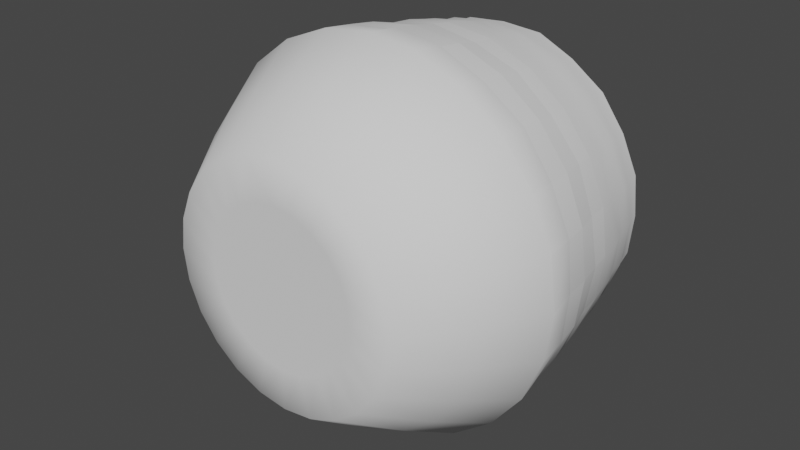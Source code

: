 # Source: bell_j_1.blend  (saved by Blender 3.6.13; exported with 4.5.12 LTS)
import bpy
from mathutils import Matrix  # noqa: F401  (used for matrix-valued properties, if any)

bpy.ops.wm.read_factory_settings(use_empty=True)
scene = bpy.context.scene
scene.name = 'Scene'

# ---- collections
col_collection = bpy.data.collections.new('Collection'); scene.collection.children.link(col_collection)

# ---- world
world_world = bpy.data.worlds.new('World'); scene.world = world_world
world_world.use_nodes = True; world_world.node_tree.nodes.clear()
_N = world_world.node_tree.nodes; _L = world_world.node_tree.links
n0 = _N.new('ShaderNodeOutputWorld'); n0.name = 'World Output'; n0.location = (300, 300)
n1 = _N.new('ShaderNodeBackground'); n1.name = 'Background'; n1.location = (10, 300)
n1.inputs[0].default_value = (0.05088, 0.05088, 0.05088, 1.0)
_L.new(n1.outputs[0], n0.inputs[0])
n0.is_active_output = True
world_world.color = (0.05088, 0.05088, 0.05088)
world_world.use_sun_shadow = False
world_world.sun_shadow_jitter_overblur = 0.0

# ---- meshes
me_bell_j_1 = bpy.data.meshes.new('bell_j_1')
me_bell_j_1.from_pydata([(0.0, -4.675e-06, -39.22), (-8.993, 33.56, -39.23), (5.662e-06, 34.75, -39.23), (-16.07, 59.99, -39.23), (-1.583e-06, 62.11, -39.23), (-24.37, 90.95, -39.24), (-1.815e-05, 94.16, -39.24), (-33.24, 124.1, -90.16), (-1.251e-05, 128.4, -90.16), (-1.649e-05, 153.1, -132.8), (-39.63, 147.9, -132.8), (-64.22, 111.2, -90.16), (-76.57, 132.6, -132.8), (-47.08, 81.54, -39.24), (-90.81, 90.81, -90.16), (-108.3, 108.3, -132.8), (-31.05, 53.79, -39.23), (-66.58, 66.58, -39.24), (-111.2, 64.22, -90.16), (-132.6, 76.57, -132.8), (-17.37, 30.09, -39.23), (0.0, -4.675e-06, -39.22), (-43.92, 43.92, -39.23), (-81.55, 47.08, -39.24), (-124.1, 33.24, -90.16), (-147.9, 39.63, -132.8), (-24.57, 24.57, -39.23), (0.0, -4.675e-06, -39.22), (-53.79, 31.05, -39.23), (-90.95, 24.37, -39.24), (-128.4, -3.246e-05, -90.16), (-153.1, -2.987e-05, -132.8), (-30.09, 17.37, -39.23), (0.0, -4.675e-06, -39.22), (-59.99, 16.07, -39.23), (-94.16, -2.601e-05, -39.24), (-124.1, -33.24, -90.16), (-147.9, -39.63, -132.8), (-33.56, 8.993, -39.23), (0.0, -4.675e-06, -39.22), (-62.11, -2.215e-05, -39.23), (-90.95, -24.37, -39.24), (-111.2, -64.22, -90.16), (-132.6, -76.57, -132.8), (-34.75, -1.372e-05, -39.23), (0.0, -4.675e-06, -39.22), (-59.99, -16.07, -39.23), (-81.55, -47.08, -39.24), (-90.81, -90.81, -90.16), (-108.3, -108.3, -132.8), (-33.56, -8.993, -39.23), (0.0, -4.675e-06, -39.22), (-53.79, -31.05, -39.23), (-66.58, -66.58, -39.24), (-64.22, -111.2, -90.16), (-76.57, -132.6, -132.8), (-30.09, -17.37, -39.23), (0.0, -4.675e-06, -39.22), (-43.92, -43.92, -39.23), (-47.08, -81.55, -39.24), (-33.24, -124.1, -90.16), (-39.63, -147.9, -132.8), (-24.57, -24.57, -39.23), (0.0, -4.675e-06, -39.22), (-31.05, -53.79, -39.23), (-24.37, -90.95, -39.24), (-6.661e-05, -128.4, -90.16), (-8.098e-05, -153.1, -132.8), (-17.37, -30.09, -39.23), (0.0, -4.675e-06, -39.22), (-16.07, -59.99, -39.23), (-5.781e-05, -94.16, -39.24), (33.24, -124.1, -90.16), (39.63, -147.9, -132.8), (-8.993, -33.56, -39.23), (0.0, -4.675e-06, -39.22), (-2.774e-05, -62.11, -39.23), (24.37, -90.95, -39.24), (64.22, -111.2, -90.16), (76.57, -132.6, -132.8), (-8.973e-06, -34.75, -39.23), (0.0, -4.675e-06, -39.22), (16.07, -59.99, -39.23), (47.08, -81.55, -39.24), (90.81, -90.81, -90.16), (108.3, -108.3, -132.8), (8.993, -33.56, -39.23), (0.0, -4.675e-06, -39.22), (31.05, -53.79, -39.23), (66.58, -66.58, -39.24), (111.2, -64.22, -90.16), (132.6, -76.57, -132.8), (17.37, -30.09, -39.23), (0.0, -4.675e-06, -39.22), (43.92, -43.92, -39.23), (81.54, -47.08, -39.24), (124.1, -33.24, -90.16), (147.9, -39.63, -132.8), (24.57, -24.57, -39.23), (0.0, -4.675e-06, -39.22), (53.79, -31.05, -39.23), (90.95, -24.37, -39.24), (128.4, -0.0001519, -90.16), (153.1, -0.0001723, -132.8), (30.09, -17.37, -39.23), (0.0, -4.675e-06, -39.22), (59.99, -16.07, -39.23), (94.16, -0.0001136, -39.24), (124.1, 33.24, -90.16), (147.9, 39.63, -132.8), (33.56, -8.993, -39.23), (0.0, -4.675e-06, -39.22), (62.11, -7.99e-05, -39.23), (90.95, 24.37, -39.24), (111.2, 64.22, -90.16), (132.6, 76.57, -132.8), (34.75, -4.603e-05, -39.23), (0.0, -4.675e-06, -39.22), (59.99, 16.07, -39.23), (81.55, 47.08, -39.24), (90.81, 90.81, -90.16), (108.3, 108.3, -132.8), (33.56, 8.993, -39.23), (0.0, -4.675e-06, -39.22), (53.79, 31.05, -39.23), (66.58, 66.58, -39.24), (64.22, 111.2, -90.16), (76.57, 132.6, -132.8), (30.09, 17.37, -39.23), (0.0, -4.675e-06, -39.22), (43.92, 43.92, -39.23), (47.08, 81.54, -39.24), (33.24, 124.1, -90.16), (39.63, 147.9, -132.8), (24.57, 24.57, -39.23), (0.0, -4.675e-06, -39.22), (31.05, 53.79, -39.23), (24.37, 90.95, -39.24), (-1.251e-05, 128.4, -90.16), (-1.649e-05, 153.1, -132.8), (-1.815e-05, 94.16, -39.24), (16.07, 59.99, -39.23), (-1.583e-06, 62.11, -39.23), (17.37, 30.09, -39.23), (0.0, -4.675e-06, -39.22), (8.993, 33.56, -39.23), (0.0, -4.675e-06, -39.22), (5.662e-06, 34.75, -39.23), (0.0, -4.675e-06, -39.22), (-32.74, 121.0, -288.2), (-0.3197, 124.3, -286.3), (1.658, 126.2, -276.5), (-32.16, 121.6, -278.3), (-63.58, 107.6, -287.0), (-34.41, 124.8, -269.7), (-0.7188, 129.1, -268.2), (-62.77, 108.7, -279.4), (-88.54, 88.58, -286.5), (-33.87, 125.1, -259.8), (0.2471, 130.2, -258.8), (-64.56, 112.7, -269.9), (-90.17, 89.47, -278.4), (-108.4, 60.49, -285.9), (-64.48, 113.7, -259.9), (-36.53, 128.5, -248.4), (0.538, 132.9, -250.5), (-0.2571, 137.2, -233.9), (-91.61, 90.61, -268.2), (-110.7, 63.58, -278.4), (-120.0, 30.53, -286.6), (-66.38, 116.9, -249.3), (-34.64, 131.5, -234.7), (-92.97, 93.22, -259.7), (-111.5, 64.53, -269.0), (-122.0, 32.48, -279.8), (-125.8, -1.31, -285.7), (-94.75, 94.55, -249.5), (-114.1, 64.49, -260.0), (-124.2, 32.95, -269.5), (-127.2, -0.9703, -278.0), (-120.6, -34.19, -286.1), (-68.91, 117.7, -234.6), (-115.1, 67.76, -248.8), (-125.7, 32.91, -259.2), (-128.7, 1.953, -269.3), (-123.1, -33.09, -277.3), (-108.9, -64.54, -286.1), (-97.31, 97.93, -235.3), (-128.8, 33.71, -248.6), (-131.5, 0.1856, -261.1), (-124.2, -33.77, -269.8), (-110.7, -63.09, -278.0), (-88.24, -88.24, -286.9), (-116.9, 66.47, -233.7), (-133.3, -0.8664, -248.4), (-127.6, -34.82, -259.9), (-110.5, -64.37, -268.8), (-89.69, -89.69, -277.9), (-64.54, -108.9, -286.3), (-132.0, 35.33, -235.1), (-128.6, -35.18, -248.5), (-113.0, -66.35, -258.9), (-91.68, -91.68, -268.1), (-63.1, -110.7, -278.4), (-34.19, -120.6, -288.0), (-134.5, 0.19, -234.9), (-113.6, -65.32, -247.7), (-91.81, -91.81, -259.8), (-64.37, -110.5, -269.3), (-33.09, -123.1, -276.9), (-1.31, -125.8, -286.0), (-130.9, -34.97, -235.4), (-93.65, -93.65, -248.1), (-66.35, -113.0, -260.2), (-33.77, -124.2, -269.8), (-0.9703, -127.2, -279.1), (30.53, -120.0, -286.4), (-117.6, -69.36, -235.9), (-65.32, -113.6, -248.3), (-34.82, -127.6, -261.4), (1.953, -128.7, -270.3), (32.48, -122.0, -276.8), (60.49, -108.4, -287.4), (-94.16, -94.16, -235.2), (-35.18, -128.6, -248.8), (0.1855, -131.5, -259.2), (32.95, -124.2, -269.8), (63.58, -110.7, -278.8), (88.58, -88.54, -286.5), (-69.36, -117.6, -235.3), (-0.8665, -133.3, -248.1), (32.91, -125.7, -260.1), (64.53, -111.5, -268.8), (89.47, -90.17, -278.0), (107.6, -63.58, -286.4), (-34.97, -130.9, -234.3), (33.71, -128.8, -248.5), (64.49, -114.1, -259.1), (90.61, -91.61, -269.2), (108.7, -62.77, -277.4), (121.0, -32.74, -287.5), (0.19, -134.5, -234.3), (67.76, -115.1, -248.8), (93.22, -92.97, -259.8), (112.7, -64.56, -270.1), (121.6, -32.16, -279.1), (124.3, -0.3196, -287.3), (35.33, -132.0, -233.9), (94.55, -94.75, -248.7), (113.7, -64.48, -260.0), (124.8, -34.41, -269.9), (126.2, 1.658, -277.5), (121.6, 31.98, -286.5), (66.47, -116.9, -235.0), (116.9, -66.38, -249.2), (125.1, -33.87, -260.3), (129.1, -0.719, -268.5), (122.8, 33.42, -277.3), (108.2, 61.45, -286.7), (97.93, -97.31, -234.1), (128.5, -36.53, -248.5), (130.2, 0.2467, -258.2), (124.9, 32.32, -269.5), (108.7, 63.91, -277.3), (88.27, 88.27, -287.3), (117.7, -68.91, -234.9), (132.9, 0.5378, -249.8), (127.1, 33.85, -259.3), (111.8, 64.34, -268.9), (88.98, 88.98, -278.4), (61.45, 108.2, -286.2), (131.5, -34.64, -234.9), (128.3, 32.35, -248.5), (112.6, 66.36, -260.1), (90.69, 90.69, -270.1), (63.9, 108.7, -278.5), (31.98, 121.6, -287.2), (137.2, -0.2574, -235.2), (115.4, 66.7, -248.3), (92.07, 92.07, -259.7), (64.34, 111.8, -269.9), (33.42, 122.8, -278.5), (-0.3197, 124.3, -286.3), (1.658, 126.2, -276.5), (-0.7188, 129.1, -268.2), (32.32, 124.9, -268.9), (0.2471, 130.2, -258.8), (33.85, 127.1, -259.2), (0.538, 132.9, -250.5), (66.36, 112.6, -260.0), (32.35, 128.3, -248.9), (66.7, 115.4, -249.1), (35.67, 130.3, -235.4), (-0.2571, 137.2, -233.9), (-9.582e-06, 139.5, -218.1), (66.92, 118.4, -233.6), (93.45, 93.45, -250.5), (36.11, 134.8, -218.1), (94.77, 94.77, -235.8), (118.4, 66.92, -235.2), (69.76, 120.8, -218.1), (36.54, 136.4, -200.1), (-1.187e-05, 142.6, -200.1), (-1.447e-05, 146.5, -179.8), (71.31, 123.5, -200.1), (98.65, 98.65, -218.1), (130.3, 35.67, -233.9), (37.92, 141.5, -179.8), (99.84, 99.84, -200.1), (120.8, 69.75, -218.1), (134.8, 36.11, -218.1), (123.5, 71.31, -200.1), (73.26, 126.9, -179.8), (38.75, 144.6, -158.9), (-1.545e-05, 149.7, -158.9), (-1.649e-05, 153.1, -132.8), (39.63, 147.9, -132.8), (74.11, 128.4, -158.9), (76.57, 132.6, -132.8), (105.9, 105.9, -158.9), (108.3, 108.3, -132.8), (103.6, 103.6, -179.8), (128.4, 74.11, -158.9), (132.6, 76.57, -132.8), (126.9, 73.26, -179.8), (144.6, 38.75, -158.9), (147.9, 39.63, -132.8), (136.4, 36.54, -200.1), (141.5, 37.92, -179.8), (148.2, -0.0001748, -158.9), (153.1, -0.0001723, -132.8), (142.6, -0.0001783, -200.1), (146.5, -0.0001784, -179.8), (144.6, -38.75, -158.9), (147.9, -39.63, -132.8), (139.5, -0.0001784, -218.1), (136.4, -36.54, -200.1), (134.8, -36.11, -218.1), (141.5, -37.92, -179.8), (128.4, -74.11, -158.9), (132.6, -76.57, -132.8), (123.5, -71.31, -200.1), (120.8, -69.76, -218.1), (126.9, -73.26, -179.8), (105.9, -105.9, -158.9), (108.3, -108.3, -132.8), (99.84, -99.84, -200.1), (98.65, -98.65, -218.1), (103.6, -103.6, -179.8), (74.11, -128.4, -158.9), (76.57, -132.6, -132.8), (71.31, -123.5, -200.1), (69.75, -120.8, -218.1), (73.26, -126.9, -179.8), (38.75, -144.6, -158.9), (39.63, -147.9, -132.8), (36.54, -136.4, -200.1), (36.11, -134.8, -218.1), (37.92, -141.5, -179.8), (-7.796e-05, -148.2, -158.9), (-8.098e-05, -153.1, -132.8), (-7.194e-05, -142.6, -200.1), (-6.834e-05, -139.5, -218.1), (-7.619e-05, -146.5, -179.8), (-38.75, -144.6, -158.9), (-39.63, -147.9, -132.8), (-36.54, -136.4, -200.1), (-36.11, -134.8, -218.1), (-37.92, -141.5, -179.8), (-74.11, -128.4, -158.9), (-76.57, -132.6, -132.8), (-71.31, -123.5, -200.1), (-69.76, -120.8, -218.1), (-73.26, -126.9, -179.8), (-105.9, -105.9, -158.9), (-108.3, -108.3, -132.8), (-99.84, -99.84, -200.1), (-98.65, -98.65, -218.1), (-103.6, -103.6, -179.8), (-128.4, -74.11, -158.9), (-132.6, -76.57, -132.8), (-123.5, -71.31, -200.1), (-120.8, -69.76, -218.1), (-126.9, -73.26, -179.8), (-144.6, -38.75, -158.9), (-147.9, -39.63, -132.8), (-136.4, -36.54, -200.1), (-134.8, -36.11, -218.1), (-141.5, -37.92, -179.8), (-148.2, -3.695e-05, -158.9), (-153.1, -2.987e-05, -132.8), (-142.6, -4.567e-05, -200.1), (-139.5, -4.865e-05, -218.1), (-146.5, -4.211e-05, -179.8), (-144.6, 38.75, -158.9), (-147.9, 39.63, -132.8), (-136.4, 36.54, -200.1), (-134.8, 36.11, -218.1), (-141.5, 37.92, -179.8), (-128.4, 74.11, -158.9), (-132.6, 76.57, -132.8), (-123.5, 71.31, -200.1), (-120.8, 69.75, -218.1), (-126.9, 73.26, -179.8), (-105.9, 105.9, -158.9), (-108.3, 108.3, -132.8), (-99.84, 99.84, -200.1), (-98.65, 98.65, -218.1), (-103.6, 103.6, -179.8), (-74.11, 128.4, -158.9), (-76.57, 132.6, -132.8), (-71.31, 123.5, -200.1), (-69.75, 120.8, -218.1), (-73.26, 126.9, -179.8), (-38.75, 144.6, -158.9), (-39.63, 147.9, -132.8), (-36.54, 136.4, -200.1), (-36.11, 134.8, -218.1), (-9.582e-06, 139.5, -218.1), (-1.187e-05, 142.6, -200.1), (-37.92, 141.5, -179.8), (-1.447e-05, 146.5, -179.8), (-1.552e-05, 148.2, -158.9), (-1.649e-05, 153.1, -132.8)], [], [(2, 1, 0), (16, 3, 5, 13), (62, 56, 52, 58), (59, 53, 48, 54), (139, 138, 132, 133), (67, 66, 60, 61), (17, 13, 11, 14), (50, 44, 40, 46), (115, 114, 108, 109), (77, 71, 66, 72), (82, 76, 71, 77), (32, 26, 22, 28), (10, 7, 8, 9), (113, 107, 102, 108), (1, 20, 21), (52, 46, 41, 47), (4, 6, 5, 3), (49, 48, 42, 43), (140, 137, 132, 138), (20, 26, 27), (64, 58, 53, 59), (76, 70, 65, 71), (73, 72, 66, 67), (89, 83, 78, 84), (26, 32, 33), (118, 112, 107, 113), (58, 52, 47, 53), (25, 24, 18, 19), (6, 8, 7, 5), (32, 38, 39), (86, 80, 76, 82), (38, 32, 28, 34), (97, 96, 90, 91), (65, 59, 54, 60), (38, 44, 45), (46, 40, 35, 41), (28, 22, 17, 23), (133, 132, 126, 127), (71, 65, 60, 66), (44, 50, 51), (98, 92, 88, 94), (44, 38, 34, 40), (91, 90, 84, 85), (107, 101, 96, 102), (50, 56, 57), (92, 86, 82, 88), (122, 116, 112, 118), (85, 84, 78, 79), (101, 95, 90, 96), (56, 62, 63), (141, 136, 131, 137), (80, 74, 70, 76), (121, 120, 114, 115), (83, 77, 72, 78), (62, 68, 69), (20, 1, 3, 16), (136, 130, 125, 131), (79, 78, 72, 73), (35, 29, 24, 30), (68, 74, 75), (106, 100, 95, 101), (88, 82, 77, 83), (109, 108, 102, 103), (47, 41, 36, 42), (74, 80, 81), (110, 104, 100, 106), (40, 34, 29, 35), (19, 18, 14, 15), (53, 47, 42, 48), (80, 86, 87), (116, 110, 106, 112), (128, 122, 118, 124), (43, 42, 36, 37), (125, 119, 114, 120), (86, 92, 93), (145, 143, 136, 141), (134, 128, 124, 130), (392, 205, 211, 387), (29, 23, 18, 24), (92, 98, 99), (2, 4, 3, 1), (26, 20, 16, 22), (12, 11, 7, 10), (137, 131, 126, 132), (98, 104, 105), (112, 106, 101, 107), (70, 64, 59, 65), (127, 126, 120, 121), (131, 125, 120, 126), (104, 110, 111), (104, 98, 94, 100), (143, 134, 130, 136), (31, 30, 24, 25), (249, 255, 260, 254), (110, 116, 117), (74, 68, 64, 70), (56, 50, 46, 52), (37, 36, 30, 31), (41, 35, 30, 36), (116, 122, 123), (68, 62, 58, 64), (142, 141, 137, 140), (103, 102, 96, 97), (95, 89, 84, 90), (122, 128, 129), (22, 16, 13, 17), (100, 94, 89, 95), (61, 60, 54, 55), (13, 5, 7, 11), (128, 134, 135), (94, 88, 83, 89), (147, 145, 141, 142), (55, 54, 48, 49), (119, 113, 108, 114), (165, 159, 158, 164), (34, 28, 23, 29), (134, 143, 144), (130, 124, 119, 125), (143, 145, 146), (145, 147, 148), (251, 257, 262, 256), (402, 193, 199, 397), (199, 193, 182, 188), (197, 203, 208, 202), (160, 167, 172, 163), (367, 235, 241, 362), (178, 184, 189, 183), (296, 279, 289, 291), (289, 280, 285, 287), (298, 299, 278, 296), (168, 161, 157, 162), (233, 239, 244, 238), (23, 17, 14, 18), (239, 233, 228, 234), (155, 151, 152, 154), (152, 156, 160, 154), (253, 247, 236, 242), (211, 205, 194, 200), (306, 277, 266, 272), (300, 295, 292, 297), (262, 268, 273, 267), (124, 118, 113, 119), (208, 214, 219, 213), (283, 281, 276, 282), (265, 259, 248, 254), (285, 281, 283, 284), (203, 197, 192, 198), (202, 208, 213, 207), (191, 197, 202, 196), (229, 223, 212, 218), (215, 221, 226, 220), (275, 269, 264, 270), (263, 257, 252, 258), (269, 263, 258, 264), (247, 241, 230, 236), (197, 191, 186, 192), (238, 244, 249, 243), (195, 201, 206, 200), (335, 277, 306, 310), (257, 251, 246, 252), (257, 263, 268, 262), (263, 269, 274, 268), (154, 160, 163, 158), (382, 217, 223, 377), (179, 185, 190, 184), (347, 259, 265, 342), (191, 185, 180, 186), (177, 183, 188, 182), (290, 287, 286, 288), (173, 178, 183, 177), (256, 262, 267, 261), (291, 289, 287, 290), (281, 275, 270, 276), (241, 235, 224, 230), (209, 203, 198, 204), (179, 174, 169, 175), (251, 245, 240, 246), (190, 196, 201, 195), (407, 187, 193, 402), (223, 217, 206, 212), (227, 221, 216, 222), (152, 151, 150, 149), (309, 299, 298, 305), (239, 245, 250, 244), (183, 189, 194, 188), (271, 265, 254, 260), (306, 272, 278, 299), (174, 179, 184, 178), (168, 174, 178, 173), (279, 274, 280, 289), (213, 219, 224, 218), (185, 179, 175, 180), (232, 238, 243, 237), (207, 213, 218, 212), (217, 211, 200, 206), (267, 273, 278, 272), (293, 292, 290, 288), (310, 306, 299, 309), (245, 251, 256, 250), (287, 285, 284, 286), (161, 156, 153, 157), (193, 187, 176, 182), (184, 190, 195, 189), (189, 195, 200, 194), (159, 155, 154, 158), (205, 199, 188, 194), (214, 220, 225, 219), (219, 225, 230, 224), (233, 227, 222, 228), (174, 168, 162, 169), (255, 261, 266, 260), (167, 173, 177, 172), (237, 243, 248, 242), (187, 181, 170, 176), (259, 253, 242, 248), (250, 256, 261, 255), (352, 253, 259, 347), (156, 161, 167, 160), (221, 227, 232, 226), (243, 249, 254, 248), (201, 207, 212, 206), (261, 267, 272, 266), (209, 215, 220, 214), (337, 271, 277, 335), (357, 247, 253, 352), (220, 226, 231, 225), (235, 229, 218, 224), (185, 191, 196, 190), (277, 271, 260, 266), (181, 171, 164, 170), (387, 211, 217, 382), (280, 275, 281, 285), (278, 273, 279, 296), (377, 223, 229, 372), (244, 250, 255, 249), (156, 152, 149, 153), (226, 232, 237, 231), (362, 241, 247, 357), (163, 172, 176, 170), (221, 215, 210, 216), (158, 163, 170, 164), (401, 402, 397, 396), (338, 336, 331, 332), (327, 310, 309, 311), (418, 166, 171, 417), (412, 181, 187, 407), (368, 366, 361, 363), (304, 300, 297, 301), (171, 166, 165, 164), (297, 292, 293, 294), (416, 417, 412, 411), (363, 361, 356, 358), (371, 372, 367, 366), (395, 394, 389, 390), (354, 358, 353, 349), (345, 344, 339, 340), (410, 409, 404, 405), (329, 332, 328, 325), (358, 356, 351, 353), (318, 317, 313, 316), (339, 343, 338, 333), (316, 313, 314, 315), (322, 324, 321, 319), (373, 371, 366, 368), (361, 362, 357, 356), (385, 384, 379, 380), (394, 398, 393, 389), (346, 347, 342, 341), (420, 416, 411, 413), (375, 374, 369, 370), (389, 393, 388, 384), (372, 229, 235, 367), (421, 419, 416, 420), (356, 357, 352, 351), (161, 168, 173, 167), (350, 349, 344, 345), (314, 313, 307, 303), (331, 335, 310, 327), (398, 396, 391, 393), (172, 177, 182, 176), (405, 404, 399, 400), (333, 338, 332, 329), (308, 305, 300, 304), (403, 401, 396, 398), (295, 291, 290, 292), (409, 413, 408, 404), (374, 378, 373, 369), (416, 419, 418, 417), (383, 381, 376, 378), (295, 298, 296, 291), (400, 399, 394, 395), (319, 321, 312, 317), (391, 392, 387, 386), (321, 308, 304, 312), (397, 199, 205, 392), (423, 422, 414, 415), (369, 373, 368, 364), (411, 412, 407, 406), (332, 331, 327, 328), (15, 14, 11, 12), (326, 325, 322, 323), (399, 403, 398, 394), (351, 352, 347, 346), (378, 376, 371, 373), (245, 239, 234, 240), (340, 339, 333, 334), (325, 328, 324, 322), (381, 382, 377, 376), (353, 351, 346, 348), (196, 202, 207, 201), (320, 319, 317, 318), (384, 388, 383, 379), (336, 337, 335, 331), (417, 171, 181, 412), (231, 237, 242, 236), (334, 333, 329, 330), (364, 368, 363, 359), (386, 387, 382, 381), (348, 346, 341, 343), (305, 298, 295, 300), (370, 369, 364, 365), (344, 348, 343, 339), (302, 301, 297, 294), (324, 311, 308, 321), (227, 233, 238, 232), (360, 359, 354, 355), (414, 420, 413, 409), (396, 397, 392, 391), (388, 386, 381, 383), (215, 209, 204, 210), (330, 329, 325, 326), (404, 408, 403, 399), (366, 367, 362, 361), (393, 391, 386, 388), (225, 231, 236, 230), (380, 379, 374, 375), (414, 422, 421, 420), (341, 342, 337, 336), (343, 341, 336, 338), (203, 209, 214, 208), (415, 414, 409, 410), (349, 353, 348, 344), (308, 311, 309, 305), (307, 301, 302, 303), (269, 275, 280, 274), (323, 322, 319, 320), (379, 383, 378, 374), (376, 377, 372, 371), (312, 304, 301, 307), (342, 265, 271, 337), (390, 389, 384, 385), (359, 363, 358, 354), (328, 327, 311, 324), (408, 406, 401, 403), (268, 274, 279, 273), (406, 407, 402, 401), (413, 411, 406, 408), (317, 312, 307, 313), (365, 364, 359, 360), (355, 354, 349, 350)])
_uv = me_bell_j_1.uv_layers.new(name='UVMap')
_uv.uv.foreach_set('vector', [0.0004555, 0.922, 0.04211, 0.922, 0.0004555, 1.0, 0.08376, 0.8485, 0.04211, 0.8485, 0.04211, 0.7663, 0.08376, 0.7663, 0.3753, 0.922, 0.3337, 0.922, 0.3337, 0.8485, 0.3753, 0.8485, 0.417, 0.7663, 0.3753, 0.7663, 0.3753, 0.6645, 0.417, 0.6645, 1.0, 0.5552, 1.0, 0.6645, 0.9585, 0.6645, 0.9585, 0.5552, 0.5003, 0.5552, 0.5003, 0.6645, 0.4586, 0.6645, 0.4586, 0.5552, 0.1254, 0.7663, 0.08376, 0.7663, 0.08376, 0.6645, 0.1254, 0.6645, 0.292, 0.922, 0.2504, 0.922, 0.2504, 0.8485, 0.292, 0.8485, 0.8335, 0.5552, 0.8335, 0.6645, 0.7918, 0.6645, 0.7918, 0.5552, 0.5419, 0.7663, 0.5003, 0.7663, 0.5003, 0.6645, 0.5419, 0.6645, 0.5419, 0.8485, 0.5003, 0.8485, 0.5003, 0.7663, 0.5419, 0.7663, 0.1671, 0.922, 0.1254, 0.922, 0.1254, 0.8485, 0.1671, 0.8485, 0.04211, 0.5552, 0.04211, 0.6645, 0.0004555, 0.6645, 0.0004555, 0.5552, 0.7918, 0.7663, 0.7502, 0.7663, 0.7502, 0.6645, 0.7918, 0.6645, 0.04211, 0.922, 0.08376, 0.922, 0.04211, 1.0, 0.3337, 0.8485, 0.292, 0.8485, 0.292, 0.7663, 0.3337, 0.7663, 0.0004555, 0.8485, 0.0004555, 0.7663, 0.04211, 0.7663, 0.04211, 0.8485, 0.3753, 0.5552, 0.3753, 0.6645, 0.3337, 0.6645, 0.3337, 0.5552, 1.0, 0.7663, 0.9585, 0.7663, 0.9585, 0.6645, 1.0, 0.6645, 0.08376, 0.922, 0.1254, 0.922, 0.08376, 1.0, 0.417, 0.8485, 0.3753, 0.8485, 0.3753, 0.7663, 0.417, 0.7663, 0.5003, 0.8485, 0.4586, 0.8485, 0.4586, 0.7663, 0.5003, 0.7663, 0.5419, 0.5552, 0.5419, 0.6645, 0.5003, 0.6645, 0.5003, 0.5552, 0.6252, 0.7663, 0.5836, 0.7663, 0.5836, 0.6645, 0.6252, 0.6645, 0.1254, 0.922, 0.1671, 0.922, 0.1254, 1.0, 0.7918, 0.8485, 0.7502, 0.8485, 0.7502, 0.7663, 0.7918, 0.7663, 0.3753, 0.8485, 0.3337, 0.8485, 0.3337, 0.7663, 0.3753, 0.7663, 0.2087, 0.5552, 0.2087, 0.6645, 0.1671, 0.6645, 0.1671, 0.5552, 0.0004555, 0.7663, 0.0004555, 0.6645, 0.04211, 0.6645, 0.04211, 0.7663, 0.1671, 0.922, 0.2087, 0.922, 0.1671, 1.0, 0.5419, 0.922, 0.5003, 0.922, 0.5003, 0.8485, 0.5419, 0.8485, 0.2087, 0.922, 0.1671, 0.922, 0.1671, 0.8485, 0.2087, 0.8485, 0.7085, 0.5552, 0.7085, 0.6645, 0.6669, 0.6645, 0.6669, 0.5552, 0.4586, 0.7663, 0.417, 0.7663, 0.417, 0.6645, 0.4586, 0.6645, 0.2087, 0.922, 0.2504, 0.922, 0.2087, 1.0, 0.292, 0.8485, 0.2504, 0.8485, 0.2504, 0.7663, 0.292, 0.7663, 0.1671, 0.8485, 0.1254, 0.8485, 0.1254, 0.7663, 0.1671, 0.7663, 0.9585, 0.5552, 0.9585, 0.6645, 0.9168, 0.6645, 0.9168, 0.5552, 0.5003, 0.7663, 0.4586, 0.7663, 0.4586, 0.6645, 0.5003, 0.6645, 0.2504, 0.922, 0.292, 0.922, 0.2504, 1.0, 0.6252, 0.922, 0.5836, 0.922, 0.5836, 0.8485, 0.6252, 0.8485, 0.2504, 0.922, 0.2087, 0.922, 0.2087, 0.8485, 0.2504, 0.8485, 0.6669, 0.5552, 0.6669, 0.6645, 0.6252, 0.6645, 0.6252, 0.5552, 0.7502, 0.7663, 0.7085, 0.7663, 0.7085, 0.6645, 0.7502, 0.6645, 0.292, 0.922, 0.3337, 0.922, 0.292, 1.0, 0.5836, 0.922, 0.5419, 0.922, 0.5419, 0.8485, 0.5836, 0.8485, 0.7918, 0.922, 0.7502, 0.922, 0.7502, 0.8485, 0.7918, 0.8485, 0.6252, 0.5552, 0.6252, 0.6645, 0.5836, 0.6645, 0.5836, 0.5552, 0.7085, 0.7663, 0.6669, 0.7663, 0.6669, 0.6645, 0.7085, 0.6645, 0.3337, 0.922, 0.3753, 0.922, 0.3337, 1.0, 0.9585, 0.8485, 0.9168, 0.8485, 0.9168, 0.7663, 0.9585, 0.7663, 0.5003, 0.922, 0.4586, 0.922, 0.4586, 0.8485, 0.5003, 0.8485, 0.8752, 0.5552, 0.8752, 0.6645, 0.8335, 0.6645, 0.8335, 0.5552, 0.5836, 0.7663, 0.5419, 0.7663, 0.5419, 0.6645, 0.5836, 0.6645, 0.3753, 0.922, 0.417, 0.922, 0.3753, 1.0, 0.08376, 0.922, 0.04211, 0.922, 0.04211, 0.8485, 0.08376, 0.8485, 0.9168, 0.8485, 0.8752, 0.8485, 0.8752, 0.7663, 0.9168, 0.7663, 0.5836, 0.5552, 0.5836, 0.6645, 0.5419, 0.6645, 0.5419, 0.5552, 0.2504, 0.7663, 0.2087, 0.7663, 0.2087, 0.6645, 0.2504, 0.6645, 0.417, 0.922, 0.4586, 0.922, 0.417, 1.0, 0.7085, 0.8485, 0.6669, 0.8485, 0.6669, 0.7663, 0.7085, 0.7663, 0.5836, 0.8485, 0.5419, 0.8485, 0.5419, 0.7663, 0.5836, 0.7663, 0.7918, 0.5552, 0.7918, 0.6645, 0.7502, 0.6645, 0.7502, 0.5552, 0.3337, 0.7663, 0.292, 0.7663, 0.292, 0.6645, 0.3337, 0.6645, 0.4586, 0.922, 0.5003, 0.922, 0.4586, 1.0, 0.7085, 0.922, 0.6669, 0.922, 0.6669, 0.8485, 0.7085, 0.8485, 0.2504, 0.8485, 0.2087, 0.8485, 0.2087, 0.7663, 0.2504, 0.7663, 0.1671, 0.5552, 0.1671, 0.6645, 0.1254, 0.6645, 0.1254, 0.5552, 0.3753, 0.7663, 0.3337, 0.7663, 0.3337, 0.6645, 0.3753, 0.6645, 0.5003, 0.922, 0.5419, 0.922, 0.5003, 1.0, 0.7502, 0.922, 0.7085, 0.922, 0.7085, 0.8485, 0.7502, 0.8485, 0.8335, 0.922, 0.7918, 0.922, 0.7918, 0.8485, 0.8335, 0.8485, 0.3337, 0.5552, 0.3337, 0.6645, 0.292, 0.6645, 0.292, 0.5552, 0.8752, 0.7663, 0.8335, 0.7663, 0.8335, 0.6645, 0.8752, 0.6645, 0.5419, 0.922, 0.5836, 0.922, 0.5419, 1.0, 0.9585, 0.922, 0.9168, 0.922, 0.9168, 0.8485, 0.9585, 0.8485, 0.8752, 0.922, 0.8335, 0.922, 0.8335, 0.8485, 0.8752, 0.8485, 0.2504, 0.3232, 0.2504, 0.2343, 0.292, 0.2343, 0.292, 0.3232, 0.2087, 0.7663, 0.1671, 0.7663, 0.1671, 0.6645, 0.2087, 0.6645, 0.5836, 0.922, 0.6252, 0.922, 0.5836, 1.0, 0.0004555, 0.922, 0.0004555, 0.8485, 0.04211, 0.8485, 0.04211, 0.922, 0.1254, 0.922, 0.08376, 0.922, 0.08376, 0.8485, 0.1254, 0.8485, 0.08376, 0.5552, 0.08376, 0.6645, 0.04211, 0.6645, 0.04211, 0.5552, 0.9585, 0.7663, 0.9168, 0.7663, 0.9168, 0.6645, 0.9585, 0.6645, 0.6252, 0.922, 0.6669, 0.922, 0.6252, 1.0, 0.7502, 0.8485, 0.7085, 0.8485, 0.7085, 0.7663, 0.7502, 0.7663, 0.4586, 0.8485, 0.417, 0.8485, 0.417, 0.7663, 0.4586, 0.7663, 0.9168, 0.5552, 0.9168, 0.6645, 0.8752, 0.6645, 0.8752, 0.5552, 0.9168, 0.7663, 0.8752, 0.7663, 0.8752, 0.6645, 0.9168, 0.6645, 0.6669, 0.922, 0.7085, 0.922, 0.6669, 1.0, 0.6669, 0.922, 0.6252, 0.922, 0.6252, 0.8485, 0.6669, 0.8485, 0.9168, 0.922, 0.8752, 0.922, 0.8752, 0.8485, 0.9168, 0.8485, 0.2504, 0.5552, 0.2504, 0.6645, 0.2087, 0.6645, 0.2087, 0.5552, 0.6669, 0.1229, 0.7085, 0.1229, 0.7085, 0.168, 0.6669, 0.168, 0.7085, 0.922, 0.7502, 0.922, 0.7085, 1.0, 0.4586, 0.922, 0.417, 0.922, 0.417, 0.8485, 0.4586, 0.8485, 0.3337, 0.922, 0.292, 0.922, 0.292, 0.8485, 0.3337, 0.8485, 0.292, 0.5552, 0.292, 0.6645, 0.2504, 0.6645, 0.2504, 0.5552, 0.292, 0.7663, 0.2504, 0.7663, 0.2504, 0.6645, 0.292, 0.6645, 0.7502, 0.922, 0.7918, 0.922, 0.7502, 1.0, 0.417, 0.922, 0.3753, 0.922, 0.3753, 0.8485, 0.417, 0.8485, 1.0, 0.8485, 0.9585, 0.8485, 0.9585, 0.7663, 1.0, 0.7663, 0.7502, 0.5552, 0.7502, 0.6645, 0.7085, 0.6645, 0.7085, 0.5552, 0.6669, 0.7663, 0.6252, 0.7663, 0.6252, 0.6645, 0.6669, 0.6645, 0.7918, 0.922, 0.8335, 0.922, 0.7918, 1.0, 0.1254, 0.8485, 0.08376, 0.8485, 0.08376, 0.7663, 0.1254, 0.7663, 0.6669, 0.8485, 0.6252, 0.8485, 0.6252, 0.7663, 0.6669, 0.7663, 0.4586, 0.5552, 0.4586, 0.6645, 0.417, 0.6645, 0.417, 0.5552, 0.08376, 0.7663, 0.04211, 0.7663, 0.04211, 0.6645, 0.08376, 0.6645, 0.8335, 0.922, 0.8752, 0.922, 0.8335, 1.0, 0.6252, 0.8485, 0.5836, 0.8485, 0.5836, 0.7663, 0.6252, 0.7663, 1.0, 0.922, 0.9585, 0.922, 0.9585, 0.8485, 1.0, 0.8485, 0.417, 0.5552, 0.417, 0.6645, 0.3753, 0.6645, 0.3753, 0.5552, 0.8335, 0.7663, 0.7918, 0.7663, 0.7918, 0.6645, 0.8335, 0.6645, 0.0004555, 0.168, 0.0004555, 0.1229, 0.04211, 0.1229, 0.04211, 0.168, 0.2087, 0.8485, 0.1671, 0.8485, 0.1671, 0.7663, 0.2087, 0.7663, 0.8752, 0.922, 0.9168, 0.922, 0.8752, 1.0, 0.8752, 0.8485, 0.8335, 0.8485, 0.8335, 0.7663, 0.8752, 0.7663, 0.9168, 0.922, 0.9585, 0.922, 0.9168, 1.0, 0.9585, 0.922, 1.0, 0.922, 0.9585, 1.0, 0.7502, 0.03908, 0.7918, 0.03908, 0.7918, 0.08385, 0.7502, 0.08385, 0.1671, 0.3232, 0.1671, 0.2343, 0.2087, 0.2343, 0.2087, 0.3232, 0.2087, 0.2343, 0.1671, 0.2343, 0.1671, 0.168, 0.2087, 0.168, 0.3753, 0.03908, 0.417, 0.03908, 0.417, 0.08385, 0.3753, 0.08385, 0.08376, 0.08385, 0.1254, 0.08385, 0.1254, 0.1229, 0.08376, 0.1229, 0.4586, 0.3232, 0.4586, 0.2343, 0.5003, 0.2343, 0.5003, 0.3232, 0.2087, 0.08385, 0.2504, 0.08385, 0.2504, 0.1229, 0.2087, 0.1229, 0.8752, 0.168, 0.8752, 0.1229, 0.9168, 0.1229, 0.9168, 0.168, 0.9168, 0.1229, 0.9168, 0.08385, 0.9585, 0.08385, 0.9585, 0.1229, 0.8752, 0.2343, 0.8335, 0.2343, 0.8335, 0.168, 0.8752, 0.168, 0.1671, 0.03908, 0.1254, 0.03908, 0.1254, 0.005727, 0.1671, 0.005727, 0.6252, 0.03908, 0.6669, 0.03908, 0.6669, 0.08385, 0.6252, 0.08385, 0.1671, 0.7663, 0.1254, 0.7663, 0.1254, 0.6645, 0.1671, 0.6645, 0.6669, 0.03908, 0.6252, 0.03908, 0.6252, 0.005727, 0.6669, 0.005727, 0.0004555, 0.08385, 0.0004555, 0.03908, 0.04211, 0.03908, 0.04211, 0.08385, 0.04211, 0.03908, 0.08376, 0.03908, 0.08376, 0.08385, 0.04211, 0.08385, 0.5836, 0.2343, 0.5419, 0.2343, 0.5419, 0.168, 0.5836, 0.168, 0.292, 0.2343, 0.2504, 0.2343, 0.2504, 0.168, 0.292, 0.168, 0.7918, 0.2343, 0.7502, 0.2343, 0.7502, 0.168, 0.7918, 0.168, 0.9168, 0.3232, 0.9168, 0.2343, 0.9585, 0.2343, 0.9585, 0.3232, 0.7918, 0.08385, 0.8335, 0.08385, 0.8335, 0.1229, 0.7918, 0.1229, 0.8335, 0.8485, 0.7918, 0.8485, 0.7918, 0.7663, 0.8335, 0.7663, 0.417, 0.08385, 0.4586, 0.08385, 0.4586, 0.1229, 0.417, 0.1229, 1.0, 0.03908, 0.9585, 0.03908, 0.9585, 0.005727, 1.0, 0.005727, 0.6669, 0.2343, 0.6252, 0.2343, 0.6252, 0.168, 0.6669, 0.168, 0.9585, 0.08385, 0.9585, 0.03908, 1.0, 0.03908, 1.0, 0.08385, 0.417, 0.03908, 0.3753, 0.03908, 0.3753, 0.005727, 0.417, 0.005727, 0.3753, 0.08385, 0.417, 0.08385, 0.417, 0.1229, 0.3753, 0.1229, 0.3337, 0.03908, 0.3753, 0.03908, 0.3753, 0.08385, 0.3337, 0.08385, 0.417, 0.2343, 0.3753, 0.2343, 0.3753, 0.168, 0.417, 0.168, 0.5003, 0.03908, 0.5419, 0.03908, 0.5419, 0.08385, 0.5003, 0.08385, 0.9168, 0.03908, 0.8752, 0.03908, 0.8752, 0.005727, 0.9168, 0.005727, 0.8335, 0.03908, 0.7918, 0.03908, 0.7918, 0.005727, 0.8335, 0.005727, 0.8752, 0.03908, 0.8335, 0.03908, 0.8335, 0.005727, 0.8752, 0.005727, 0.5419, 0.2343, 0.5003, 0.2343, 0.5003, 0.168, 0.5419, 0.168, 0.3753, 0.03908, 0.3337, 0.03908, 0.3337, 0.005727, 0.3753, 0.005727, 0.6252, 0.08385, 0.6669, 0.08385, 0.6669, 0.1229, 0.6252, 0.1229, 0.292, 0.1229, 0.3337, 0.1229, 0.3337, 0.168, 0.292, 0.168, 0.7502, 0.3232, 0.7502, 0.2343, 0.7918, 0.2343, 0.7918, 0.3232, 0.7918, 0.03908, 0.7502, 0.03908, 0.7502, 0.005727, 0.7918, 0.005727, 0.7918, 0.03908, 0.8335, 0.03908, 0.8335, 0.08385, 0.7918, 0.08385, 0.8335, 0.03908, 0.8752, 0.03908, 0.8752, 0.08385, 0.8335, 0.08385, 0.04211, 0.08385, 0.08376, 0.08385, 0.08376, 0.1229, 0.04211, 0.1229, 0.3337, 0.3232, 0.3337, 0.2343, 0.3753, 0.2343, 0.3753, 0.3232, 0.2504, 0.03908, 0.292, 0.03908, 0.292, 0.08385, 0.2504, 0.08385, 0.6252, 0.3232, 0.6252, 0.2343, 0.6669, 0.2343, 0.6669, 0.3232, 0.3337, 0.03908, 0.292, 0.03908, 0.292, 0.005727, 0.3337, 0.005727, 0.1671, 0.1229, 0.2087, 0.1229, 0.2087, 0.168, 0.1671, 0.168, 0.9585, 0.168, 0.9585, 0.1229, 1.0, 0.1229, 1.0, 0.168, 0.1671, 0.08385, 0.2087, 0.08385, 0.2087, 0.1229, 0.1671, 0.1229, 0.7502, 0.08385, 0.7918, 0.08385, 0.7918, 0.1229, 0.7502, 0.1229, 0.9168, 0.168, 0.9168, 0.1229, 0.9585, 0.1229, 0.9585, 0.168, 0.9585, 0.03908, 0.9168, 0.03908, 0.9168, 0.005727, 0.9585, 0.005727, 0.5003, 0.2343, 0.4586, 0.2343, 0.4586, 0.168, 0.5003, 0.168, 0.4586, 0.03908, 0.417, 0.03908, 0.417, 0.005727, 0.4586, 0.005727, 0.2504, 0.03908, 0.2087, 0.03908, 0.2087, 0.005727, 0.2504, 0.005727, 0.7502, 0.03908, 0.7085, 0.03908, 0.7085, 0.005727, 0.7502, 0.005727, 0.292, 0.08385, 0.3337, 0.08385, 0.3337, 0.1229, 0.292, 0.1229, 0.1254, 0.3232, 0.1254, 0.2343, 0.1671, 0.2343, 0.1671, 0.3232, 0.3753, 0.2343, 0.3337, 0.2343, 0.3337, 0.168, 0.3753, 0.168, 0.5836, 0.03908, 0.5419, 0.03908, 0.5419, 0.005727, 0.5836, 0.005727, 0.04211, 0.03908, 0.0004555, 0.03908, 0.0004555, 0.005727, 0.04211, 0.005727, 0.8335, 0.3232, 0.8335, 0.2343, 0.8752, 0.2343, 0.8752, 0.3232, 0.6669, 0.03908, 0.7085, 0.03908, 0.7085, 0.08385, 0.6669, 0.08385, 0.2087, 0.1229, 0.2504, 0.1229, 0.2504, 0.168, 0.2087, 0.168, 0.7085, 0.2343, 0.6669, 0.2343, 0.6669, 0.168, 0.7085, 0.168, 0.7918, 0.2343, 0.7918, 0.168, 0.8335, 0.168, 0.8335, 0.2343, 0.2087, 0.03908, 0.2504, 0.03908, 0.2504, 0.08385, 0.2087, 0.08385, 0.1671, 0.03908, 0.2087, 0.03908, 0.2087, 0.08385, 0.1671, 0.08385, 0.8752, 0.1229, 0.8752, 0.08385, 0.9168, 0.08385, 0.9168, 0.1229, 0.417, 0.1229, 0.4586, 0.1229, 0.4586, 0.168, 0.417, 0.168, 0.292, 0.03908, 0.2504, 0.03908, 0.2504, 0.005727, 0.292, 0.005727, 0.5836, 0.08385, 0.6252, 0.08385, 0.6252, 0.1229, 0.5836, 0.1229, 0.3753, 0.1229, 0.417, 0.1229, 0.417, 0.168, 0.3753, 0.168, 0.3337, 0.2343, 0.292, 0.2343, 0.292, 0.168, 0.3337, 0.168, 0.7918, 0.1229, 0.8335, 0.1229, 0.8335, 0.168, 0.7918, 0.168, 1.0, 0.2343, 0.9585, 0.2343, 0.9585, 0.168, 1.0, 0.168, 0.7918, 0.3232, 0.7918, 0.2343, 0.8335, 0.2343, 0.8335, 0.3232, 0.7085, 0.03908, 0.7502, 0.03908, 0.7502, 0.08385, 0.7085, 0.08385, 0.9585, 0.1229, 0.9585, 0.08385, 1.0, 0.08385, 1.0, 0.1229, 0.1254, 0.03908, 0.08376, 0.03908, 0.08376, 0.005727, 0.1254, 0.005727, 0.1671, 0.2343, 0.1254, 0.2343, 0.1254, 0.168, 0.1671, 0.168, 0.2504, 0.08385, 0.292, 0.08385, 0.292, 0.1229, 0.2504, 0.1229, 0.2504, 0.1229, 0.292, 0.1229, 0.292, 0.168, 0.2504, 0.168, 0.0004555, 0.1229, 0.0004555, 0.08385, 0.04211, 0.08385, 0.04211, 0.1229, 0.2504, 0.2343, 0.2087, 0.2343, 0.2087, 0.168, 0.2504, 0.168, 0.4586, 0.08385, 0.5003, 0.08385, 0.5003, 0.1229, 0.4586, 0.1229, 0.4586, 0.1229, 0.5003, 0.1229, 0.5003, 0.168, 0.4586, 0.168, 0.6252, 0.03908, 0.5836, 0.03908, 0.5836, 0.005727, 0.6252, 0.005727, 0.2087, 0.03908, 0.1671, 0.03908, 0.1671, 0.005727, 0.2087, 0.005727, 0.7085, 0.1229, 0.7502, 0.1229, 0.7502, 0.168, 0.7085, 0.168, 0.1254, 0.08385, 0.1671, 0.08385, 0.1671, 0.1229, 0.1254, 0.1229, 0.5836, 0.1229, 0.6252, 0.1229, 0.6252, 0.168, 0.5836, 0.168, 0.1254, 0.2343, 0.08376, 0.2343, 0.08376, 0.168, 0.1254, 0.168, 0.6252, 0.2343, 0.5836, 0.2343, 0.5836, 0.168, 0.6252, 0.168, 0.7085, 0.08385, 0.7502, 0.08385, 0.7502, 0.1229, 0.7085, 0.1229, 0.5836, 0.3232, 0.5836, 0.2343, 0.6252, 0.2343, 0.6252, 0.3232, 0.08376, 0.03908, 0.1254, 0.03908, 0.1254, 0.08385, 0.08376, 0.08385, 0.5419, 0.03908, 0.5836, 0.03908, 0.5836, 0.08385, 0.5419, 0.08385, 0.6252, 0.1229, 0.6669, 0.1229, 0.6669, 0.168, 0.6252, 0.168, 0.3337, 0.1229, 0.3753, 0.1229, 0.3753, 0.168, 0.3337, 0.168, 0.7502, 0.1229, 0.7918, 0.1229, 0.7918, 0.168, 0.7502, 0.168, 0.4586, 0.03908, 0.5003, 0.03908, 0.5003, 0.08385, 0.4586, 0.08385, 0.7085, 0.3232, 0.7085, 0.2343, 0.7502, 0.2343, 0.7502, 0.3232, 0.5419, 0.3232, 0.5419, 0.2343, 0.5836, 0.2343, 0.5836, 0.3232, 0.5003, 0.08385, 0.5419, 0.08385, 0.5419, 0.1229, 0.5003, 0.1229, 0.4586, 0.2343, 0.417, 0.2343, 0.417, 0.168, 0.4586, 0.168, 0.292, 0.03908, 0.3337, 0.03908, 0.3337, 0.08385, 0.292, 0.08385, 0.7502, 0.2343, 0.7085, 0.2343, 0.7085, 0.168, 0.7502, 0.168, 0.08376, 0.2343, 0.04211, 0.2343, 0.04211, 0.168, 0.08376, 0.168, 0.292, 0.3232, 0.292, 0.2343, 0.3337, 0.2343, 0.3337, 0.3232, 0.9168, 0.08385, 0.9168, 0.03908, 0.9585, 0.03908, 0.9585, 0.08385, 0.8335, 0.168, 0.8335, 0.1229, 0.8752, 0.1229, 0.8752, 0.168, 0.3753, 0.3232, 0.3753, 0.2343, 0.417, 0.2343, 0.417, 0.3232, 0.6669, 0.08385, 0.7085, 0.08385, 0.7085, 0.1229, 0.6669, 0.1229, 0.08376, 0.03908, 0.04211, 0.03908, 0.04211, 0.005727, 0.08376, 0.005727, 0.5419, 0.08385, 0.5836, 0.08385, 0.5836, 0.1229, 0.5419, 0.1229, 0.5003, 0.3232, 0.5003, 0.2343, 0.5419, 0.2343, 0.5419, 0.3232, 0.08376, 0.1229, 0.1254, 0.1229, 0.1254, 0.168, 0.08376, 0.168, 0.5419, 0.03908, 0.5003, 0.03908, 0.5003, 0.005727, 0.5419, 0.005727, 0.04211, 0.1229, 0.08376, 0.1229, 0.08376, 0.168, 0.04211, 0.168, 0.1671, 0.3857, 0.1671, 0.3232, 0.2087, 0.3232, 0.2087, 0.3857, 0.7085, 0.4641, 0.7085, 0.3857, 0.7502, 0.3857, 0.7502, 0.4641, 0.7918, 0.3857, 0.7918, 0.3232, 0.8335, 0.3232, 0.8335, 0.3857, 0.0004555, 0.3232, 0.0004555, 0.2343, 0.04211, 0.2343, 0.04211, 0.3232, 0.08376, 0.3232, 0.08376, 0.2343, 0.1254, 0.2343, 0.1254, 0.3232, 0.4586, 0.4641, 0.4586, 0.3857, 0.5003, 0.3857, 0.5003, 0.4641, 0.9168, 0.3857, 0.9168, 0.3232, 0.9585, 0.3232, 0.9585, 0.3857, 0.04211, 0.2343, 0.0004555, 0.2343, 0.0004555, 0.168, 0.04211, 0.168, 0.9585, 0.3232, 0.9585, 0.2343, 1.0, 0.2343, 1.0, 0.3232, 0.04211, 0.3857, 0.04211, 0.3232, 0.08376, 0.3232, 0.08376, 0.3857, 0.5003, 0.4641, 0.5003, 0.3857, 0.5419, 0.3857, 0.5419, 0.4641, 0.417, 0.3857, 0.417, 0.3232, 0.4586, 0.3232, 0.4586, 0.3857, 0.2087, 0.5552, 0.2087, 0.5082, 0.2504, 0.5082, 0.2504, 0.5552, 0.5419, 0.5082, 0.5419, 0.4641, 0.5836, 0.4641, 0.5836, 0.5082, 0.6252, 0.5552, 0.6252, 0.5082, 0.6669, 0.5082, 0.6669, 0.5552, 0.08376, 0.5552, 0.08376, 0.5082, 0.1254, 0.5082, 0.1254, 0.5552, 0.7502, 0.5082, 0.7502, 0.4641, 0.7918, 0.4641, 0.7918, 0.5082, 0.5419, 0.4641, 0.5419, 0.3857, 0.5836, 0.3857, 0.5836, 0.4641, 0.9168, 0.5552, 0.9168, 0.5082, 0.9585, 0.5082, 0.9585, 0.5552, 0.6669, 0.5082, 0.6669, 0.4641, 0.7085, 0.4641, 0.7085, 0.5082, 0.9585, 0.5552, 0.9585, 0.5082, 1.0, 0.5082, 1.0, 0.5552, 0.8335, 0.5082, 0.8335, 0.4641, 0.8752, 0.4641, 0.8752, 0.5082, 0.417, 0.4641, 0.417, 0.3857, 0.4586, 0.3857, 0.4586, 0.4641, 0.5003, 0.3857, 0.5003, 0.3232, 0.5419, 0.3232, 0.5419, 0.3857, 0.292, 0.5552, 0.292, 0.5082, 0.3337, 0.5082, 0.3337, 0.5552, 0.2087, 0.5082, 0.2087, 0.4641, 0.2504, 0.4641, 0.2504, 0.5082, 0.6252, 0.3857, 0.6252, 0.3232, 0.6669, 0.3232, 0.6669, 0.3857, 0.04211, 0.4641, 0.04211, 0.3857, 0.08376, 0.3857, 0.08376, 0.4641, 0.3753, 0.5552, 0.3753, 0.5082, 0.417, 0.5082, 0.417, 0.5552, 0.2504, 0.5082, 0.2504, 0.4641, 0.292, 0.4641, 0.292, 0.5082, 0.417, 0.3232, 0.417, 0.2343, 0.4586, 0.2343, 0.4586, 0.3232, 0.0004555, 0.4641, 0.0004555, 0.3857, 0.04211, 0.3857, 0.04211, 0.4641, 0.5419, 0.3857, 0.5419, 0.3232, 0.5836, 0.3232, 0.5836, 0.3857, 0.1254, 0.03908, 0.1671, 0.03908, 0.1671, 0.08385, 0.1254, 0.08385, 0.5836, 0.5552, 0.5836, 0.5082, 0.6252, 0.5082, 0.6252, 0.5552, 1.0, 0.5082, 0.9585, 0.5082, 0.9585, 0.4641, 1.0, 0.4641, 0.7502, 0.3857, 0.7502, 0.3232, 0.7918, 0.3232, 0.7918, 0.3857, 0.2087, 0.4641, 0.2087, 0.3857, 0.2504, 0.3857, 0.2504, 0.4641, 0.1254, 0.1229, 0.1671, 0.1229, 0.1671, 0.168, 0.1254, 0.168, 0.1254, 0.5552, 0.1254, 0.5082, 0.1671, 0.5082, 0.1671, 0.5552, 0.7085, 0.5082, 0.7085, 0.4641, 0.7502, 0.4641, 0.7502, 0.5082, 0.8752, 0.3857, 0.8752, 0.3232, 0.9168, 0.3232, 0.9168, 0.3857, 0.1671, 0.4641, 0.1671, 0.3857, 0.2087, 0.3857, 0.2087, 0.4641, 0.9168, 0.2343, 0.9168, 0.168, 0.9585, 0.168, 0.9585, 0.2343, 0.08376, 0.5082, 0.08376, 0.4641, 0.1254, 0.4641, 0.1254, 0.5082, 0.3753, 0.5082, 0.3753, 0.4641, 0.417, 0.4641, 0.417, 0.5082, 0.04211, 0.3857, 0.0004555, 0.3857, 0.0004555, 0.3232, 0.04211, 0.3232, 0.3337, 0.4641, 0.3337, 0.3857, 0.3753, 0.3857, 0.3753, 0.4641, 0.9168, 0.2343, 0.8752, 0.2343, 0.8752, 0.168, 0.9168, 0.168, 0.1671, 0.5552, 0.1671, 0.5082, 0.2087, 0.5082, 0.2087, 0.5552, 0.8752, 0.5082, 0.8752, 0.4641, 0.9168, 0.4641, 0.9168, 0.5082, 0.2504, 0.3857, 0.2504, 0.3232, 0.292, 0.3232, 0.292, 0.3857, 0.8752, 0.4641, 0.8752, 0.3857, 0.9168, 0.3857, 0.9168, 0.4641, 0.2087, 0.3232, 0.2087, 0.2343, 0.2504, 0.2343, 0.2504, 0.3232, 0.0004555, 0.5552, 0.0004555, 0.5082, 0.04211, 0.5082, 0.04211, 0.5552, 0.417, 0.5082, 0.417, 0.4641, 0.4586, 0.4641, 0.4586, 0.5082, 0.08376, 0.3857, 0.08376, 0.3232, 0.1254, 0.3232, 0.1254, 0.3857, 0.7502, 0.4641, 0.7502, 0.3857, 0.7918, 0.3857, 0.7918, 0.4641, 0.1254, 0.5552, 0.1254, 0.6645, 0.08376, 0.6645, 0.08376, 0.5552, 0.7918, 0.5552, 0.7918, 0.5082, 0.8335, 0.5082, 0.8335, 0.5552, 0.1671, 0.5082, 0.1671, 0.4641, 0.2087, 0.4641, 0.2087, 0.5082, 0.5836, 0.3857, 0.5836, 0.3232, 0.6252, 0.3232, 0.6252, 0.3857, 0.3753, 0.4641, 0.3753, 0.3857, 0.417, 0.3857, 0.417, 0.4641, 0.7085, 0.03908, 0.6669, 0.03908, 0.6669, 0.005727, 0.7085, 0.005727, 0.6669, 0.5552, 0.6669, 0.5082, 0.7085, 0.5082, 0.7085, 0.5552, 0.7918, 0.5082, 0.7918, 0.4641, 0.8335, 0.4641, 0.8335, 0.5082, 0.3337, 0.3857, 0.3337, 0.3232, 0.3753, 0.3232, 0.3753, 0.3857, 0.5836, 0.4641, 0.5836, 0.3857, 0.6252, 0.3857, 0.6252, 0.4641, 0.3337, 0.08385, 0.3753, 0.08385, 0.3753, 0.1229, 0.3337, 0.1229, 0.8752, 0.5552, 0.8752, 0.5082, 0.9168, 0.5082, 0.9168, 0.5552, 0.292, 0.5082, 0.292, 0.4641, 0.3337, 0.4641, 0.3337, 0.5082, 0.7085, 0.3857, 0.7085, 0.3232, 0.7502, 0.3232, 0.7502, 0.3857, 0.04211, 0.3232, 0.04211, 0.2343, 0.08376, 0.2343, 0.08376, 0.3232, 0.5419, 0.1229, 0.5836, 0.1229, 0.5836, 0.168, 0.5419, 0.168, 0.7085, 0.5552, 0.7085, 0.5082, 0.7502, 0.5082, 0.7502, 0.5552, 0.4586, 0.5082, 0.4586, 0.4641, 0.5003, 0.4641, 0.5003, 0.5082, 0.292, 0.3857, 0.292, 0.3232, 0.3337, 0.3232, 0.3337, 0.3857, 0.6252, 0.4641, 0.6252, 0.3857, 0.6669, 0.3857, 0.6669, 0.4641, 0.8752, 0.3232, 0.8752, 0.2343, 0.9168, 0.2343, 0.9168, 0.3232, 0.417, 0.5552, 0.417, 0.5082, 0.4586, 0.5082, 0.4586, 0.5552, 0.6252, 0.5082, 0.6252, 0.4641, 0.6669, 0.4641, 0.6669, 0.5082, 1.0, 0.3857, 0.9585, 0.3857, 0.9585, 0.3232, 1.0, 0.3232, 0.8335, 0.4641, 0.8335, 0.3857, 0.8752, 0.3857, 0.8752, 0.4641, 0.5836, 0.03908, 0.6252, 0.03908, 0.6252, 0.08385, 0.5836, 0.08385, 0.5003, 0.5552, 0.5003, 0.5082, 0.5419, 0.5082, 0.5419, 0.5552, 0.04211, 0.5082, 0.04211, 0.4641, 0.08376, 0.4641, 0.08376, 0.5082, 0.2087, 0.3857, 0.2087, 0.3232, 0.2504, 0.3232, 0.2504, 0.3857, 0.292, 0.4641, 0.292, 0.3857, 0.3337, 0.3857, 0.3337, 0.4641, 0.5003, 0.03908, 0.4586, 0.03908, 0.4586, 0.005727, 0.5003, 0.005727, 0.7502, 0.5552, 0.7502, 0.5082, 0.7918, 0.5082, 0.7918, 0.5552, 0.1254, 0.5082, 0.1254, 0.4641, 0.1671, 0.4641, 0.1671, 0.5082, 0.4586, 0.3857, 0.4586, 0.3232, 0.5003, 0.3232, 0.5003, 0.3857, 0.2504, 0.4641, 0.2504, 0.3857, 0.292, 0.3857, 0.292, 0.4641, 0.5003, 0.1229, 0.5419, 0.1229, 0.5419, 0.168, 0.5003, 0.168, 0.3337, 0.5552, 0.3337, 0.5082, 0.3753, 0.5082, 0.3753, 0.5552, 0.04211, 0.5082, 0.0004555, 0.5082, 0.0004555, 0.4641, 0.04211, 0.4641, 0.6669, 0.3857, 0.6669, 0.3232, 0.7085, 0.3232, 0.7085, 0.3857, 0.6669, 0.4641, 0.6669, 0.3857, 0.7085, 0.3857, 0.7085, 0.4641, 0.417, 0.03908, 0.4586, 0.03908, 0.4586, 0.08385, 0.417, 0.08385, 0.04211, 0.5552, 0.04211, 0.5082, 0.08376, 0.5082, 0.08376, 0.5552, 0.5836, 0.5082, 0.5836, 0.4641, 0.6252, 0.4641, 0.6252, 0.5082, 0.8752, 0.3857, 0.8335, 0.3857, 0.8335, 0.3232, 0.8752, 0.3232, 0.9585, 0.4641, 0.9585, 0.3857, 1.0, 0.3857, 1.0, 0.4641, 0.8752, 0.03908, 0.9168, 0.03908, 0.9168, 0.08385, 0.8752, 0.08385, 0.8335, 0.5552, 0.8335, 0.5082, 0.8752, 0.5082, 0.8752, 0.5552, 0.3337, 0.5082, 0.3337, 0.4641, 0.3753, 0.4641, 0.3753, 0.5082, 0.3753, 0.3857, 0.3753, 0.3232, 0.417, 0.3232, 0.417, 0.3857, 0.9168, 0.4641, 0.9168, 0.3857, 0.9585, 0.3857, 0.9585, 0.4641, 0.6669, 0.3232, 0.6669, 0.2343, 0.7085, 0.2343, 0.7085, 0.3232, 0.2504, 0.5552, 0.2504, 0.5082, 0.292, 0.5082, 0.292, 0.5552, 0.5003, 0.5082, 0.5003, 0.4641, 0.5419, 0.4641, 0.5419, 0.5082, 0.7918, 0.4641, 0.7918, 0.3857, 0.8335, 0.3857, 0.8335, 0.4641, 0.1254, 0.4641, 0.1254, 0.3857, 0.1671, 0.3857, 0.1671, 0.4641, 0.8335, 0.08385, 0.8752, 0.08385, 0.8752, 0.1229, 0.8335, 0.1229, 0.1254, 0.3857, 0.1254, 0.3232, 0.1671, 0.3232, 0.1671, 0.3857, 0.08376, 0.4641, 0.08376, 0.3857, 0.1254, 0.3857, 0.1254, 0.4641, 0.9168, 0.5082, 0.9168, 0.4641, 0.9585, 0.4641, 0.9585, 0.5082, 0.4586, 0.5552, 0.4586, 0.5082, 0.5003, 0.5082, 0.5003, 0.5552, 0.5419, 0.5552, 0.5419, 0.5082, 0.5836, 0.5082, 0.5836, 0.5552])
me_bell_j_1.update()
me_bell_j_1.normals_split_custom_set([tuple(v) for v in zip(*[iter([-4.297e-05, 0.0003325, 1.0, -4.297e-05, 0.0003325, 1.0, 1.85e-05, -0.0001429, 1.0, -0.0001379, 0.0003325, 1.0, -0.0001379, 0.0003325, 1.0, -0.1293, 0.4824, 0.8664, -0.2497, 0.4325, 0.8664, -5.864e-05, -4.469e-05, 1.0, -5.864e-05, -4.469e-05, 1.0, -5.864e-05, -4.469e-05, 1.0, -5.864e-05, -4.469e-05, 1.0, -0.2497, -0.4325, 0.8664, -0.3532, -0.3531, 0.8664, -0.6002, -0.6002, 0.5287, -0.4244, -0.7351, 0.5287, -6.281e-06, 0.9815, 0.1912, 1.021e-06, 0.8488, 0.5287, 0.2197, 0.8199, 0.5287, 0.254, 0.9481, 0.1912, 8.553e-06, -0.9815, 0.1912, 1.123e-06, -0.8488, 0.5287, -0.2197, -0.8199, 0.5287, -0.254, -0.9481, 0.1912, -0.3532, 0.3531, 0.8664, -0.2497, 0.4325, 0.8664, -0.4244, 0.7351, 0.5287, -0.6002, 0.6002, 0.5287, -7.315e-05, -9.636e-06, 1.0, -7.315e-05, -9.636e-06, 1.0, -7.315e-05, -9.636e-06, 1.0, -7.315e-05, -9.636e-06, 1.0, 0.85, 0.4908, 0.1912, 0.7351, 0.4244, 0.5287, 0.8199, 0.2197, 0.5287, 0.9481, 0.254, 0.1912, 0.1293, -0.4824, 0.8664, -1.256e-05, -0.4994, 0.8664, -5.857e-06, -0.8488, 0.5287, 0.2197, -0.8199, 0.5287, 4.693e-05, -0.0003566, 1.0, 4.693e-05, -0.0003566, 1.0, 2.665e-05, -0.4994, 0.8664, 0.1295, -0.4823, 0.8664, -5.864e-05, 4.519e-05, 1.0, -5.864e-05, 4.519e-05, 1.0, -5.864e-05, 4.519e-05, 1.0, -5.864e-05, 4.519e-05, 1.0, -0.2541, 0.9481, 0.1912, -0.2197, 0.8199, 0.5287, -1.669e-06, 0.8488, 0.5287, -6.957e-06, 0.9815, 0.1912, 0.4824, 0.1293, 0.8664, 0.4994, -1.273e-05, 0.8664, 0.8488, -6.474e-06, 0.5287, 0.8199, 0.2197, 0.5287, -0.0001289, 0.0003099, 1.0, -0.0001289, 0.0003099, 1.0, -0.0001289, 0.0003099, 1.0, 0.0001393, -5.292e-05, 1.0, -0.0003326, -0.0001374, 1.0, -0.4824, -0.1293, 0.8664, -0.4324, -0.2498, 0.8664, -4.689e-05, 0.0003568, 1.0, -2.693e-05, 0.4994, 0.8664, -0.1293, 0.4824, 0.8664, -8.776e-05, -0.0001208, 1.0, -0.6941, -0.6941, 0.1912, -0.6002, -0.6002, 0.5287, -0.7351, -0.4244, 0.5287, -0.85, -0.4908, 0.1912, -3.089e-05, 0.4994, 0.8664, 0.1293, 0.4824, 0.8664, 0.2197, 0.8199, 0.5287, -6.154e-06, 0.8488, 0.5287, -0.0002043, 0.0002663, 1.0, -0.0002043, 0.0002663, 1.0, -1.593e-07, -9.786e-09, 1.0, 0.0001479, 2.301e-05, 1.0, -1.584e-05, 0.0001488, 1.0, -0.3531, -0.3532, 0.8664, -0.2497, -0.4325, 0.8664, 0.000116, 9.433e-05, 1.0, -4.682e-05, -0.0003566, 1.0, -0.1292, -0.4824, 0.8664, -9.789e-06, -0.4994, 0.8664, 0.254, -0.9481, 0.1912, 0.2197, -0.8199, 0.5287, -2.235e-07, -0.8488, 0.5287, 5.226e-05, -0.9815, 0.1912, 0.3532, -0.3531, 0.8664, 0.2497, -0.4325, 0.8664, 0.4244, -0.7351, 0.5287, 0.6002, -0.6002, 0.5287, -0.000266, 0.0002041, 1.0, -0.000266, 0.0002041, 1.0, -0.000266, 0.0002041, 1.0, 0.0003567, 4.696e-05, 1.0, 0.0003567, 4.696e-05, 1.0, 0.4994, 2.626e-05, 0.8664, 0.4824, 0.1293, 0.8664, 0.000149, -1.572e-05, 1.0, 2.363e-05, 0.0001477, 1.0, -0.4325, -0.2497, 0.8664, -0.3532, -0.3531, 0.8664, -0.9481, 0.254, 0.1912, -0.8199, 0.2197, 0.5287, -0.7351, 0.4244, 0.5287, -0.85, 0.4908, 0.1912, 1.167e-05, 0.4994, 0.8664, 4.92e-06, 0.8488, 0.5287, -0.2197, 0.8199, 0.5287, -0.1293, 0.4824, 0.8664, -0.00031, 0.0001283, 1.0, -0.00031, 0.0001283, 1.0, -0.00031, 0.0001283, 1.0, 9.588e-06, -7.306e-05, 1.0, 9.588e-06, -7.306e-05, 1.0, 9.588e-06, -7.306e-05, 1.0, 9.588e-06, -7.306e-05, 1.0, -0.0003982, 8.883e-05, 1.0, -6.816e-05, 2.842e-05, 1.0, -6.816e-05, 2.842e-05, 1.0, -0.0003971, 9.483e-05, 1.0, 0.9481, -0.254, 0.1912, 0.8199, -0.2197, 0.5287, 0.7351, -0.4244, 0.5287, 0.85, -0.4908, 0.1912, -0.1292, -0.4824, 0.8664, -0.2497, -0.4325, 0.8664, -0.4244, -0.7351, 0.5287, -0.2197, -0.8199, 0.5287, -0.0003323, 4.377e-05, 1.0, -0.0003323, 4.377e-05, 1.0, -0.0003323, 4.377e-05, 1.0, -2.215e-05, -7.547e-05, 1.0, -0.0003565, -4.696e-05, 1.0, -0.4994, -2.686e-05, 0.8664, -0.4824, -0.1293, 0.8664, 2.373e-05, -0.0001473, 1.0, -0.0002853, 0.0002191, 1.0, -0.3532, 0.3531, 0.8664, -0.4325, 0.2497, 0.8664, 0.254, 0.9481, 0.1912, 0.2197, 0.8199, 0.5287, 0.4244, 0.7351, 0.5287, 0.4908, 0.85, 0.1912, 3.213e-05, -0.4994, 0.8664, -0.1293, -0.4824, 0.8664, -0.2197, -0.8199, 0.5287, 7.249e-06, -0.8488, 0.5287, -0.0003326, -4.377e-05, 1.0, -0.0003326, -4.377e-05, 1.0, 6.081e-08, -3.296e-09, 1.0, 4.512e-05, -5.831e-05, 1.0, 0.0001888, -0.0003616, 1.0, 0.0001944, -0.0003589, 1.0, 4.512e-05, -5.831e-05, 1.0, -7.333e-05, 9.636e-06, 1.0, -7.333e-05, 9.636e-06, 1.0, -7.333e-05, 9.636e-06, 1.0, -7.333e-05, 9.636e-06, 1.0, 0.85, -0.4908, 0.1912, 0.7351, -0.4244, 0.5287, 0.6002, -0.6002, 0.5287, 0.6941, -0.694, 0.1912, 0.4994, 3.152e-05, 0.8664, 0.4824, -0.1293, 0.8664, 0.8199, -0.2197, 0.5287, 0.8488, 6.661e-06, 0.5287, -0.0003094, -0.0001283, 1.0, -0.0003094, -0.0001283, 1.0, 6.419e-07, 6.662e-08, 1.0, 2.808e-05, -6.808e-05, 1.0, 2.808e-05, -6.808e-05, 1.0, 2.808e-05, -6.808e-05, 1.0, 0.0002137, -0.0003476, 1.0, 7.333e-05, 9.636e-06, 1.0, 7.333e-05, 9.636e-06, 1.0, 7.333e-05, 9.636e-06, 1.0, 7.333e-05, 9.636e-06, 1.0, 0.6941, -0.6941, 0.1912, 0.6002, -0.6002, 0.5287, 0.4244, -0.7351, 0.5287, 0.4908, -0.85, 0.1912, 0.4824, -0.1292, 0.8664, 0.4325, -0.2497, 0.8664, 0.7351, -0.4244, 0.5287, 0.8199, -0.2197, 0.5287, -0.000266, -0.0002041, 1.0, -0.000266, -0.0002041, 1.0, -0.000266, -0.0002041, 1.0, -0.0001369, -6.049e-05, 1.0, 5.28e-05, -0.0001393, 1.0, 0.2497, 0.4325, 0.8664, 0.1291, 0.4825, 0.8664, 1.844e-05, -0.0004075, 1.0, -9.477e-06, -7.306e-05, 1.0, -9.477e-06, -7.306e-05, 1.0, 1.22e-05, -0.0004079, 1.0, 0.6941, 0.6941, 0.1912, 0.6002, 0.6002, 0.5287, 0.7351, 0.4244, 0.5287, 0.85, 0.4908, 0.1912, 0.2497, -0.4325, 0.8664, 0.1293, -0.4824, 0.8664, 0.2197, -0.8199, 0.5287, 0.4244, -0.7351, 0.5287, -0.0002039, -0.0002657, 1.0, -0.0002039, -0.0002657, 1.0, -0.0002039, -0.0002657, 1.0, -2.848e-05, 6.834e-05, 1.0, -2.848e-05, 6.834e-05, 1.0, -2.848e-05, 6.834e-05, 1.0, -0.0002141, 0.0003479, 1.0, -3.744e-05, 6.912e-05, 1.0, 7.696e-05, -1.848e-05, 1.0, 0.3531, 0.3532, 0.8664, 0.2496, 0.4326, 0.8664, 0.4908, -0.85, 0.1912, 0.4244, -0.7351, 0.5287, 0.2197, -0.8199, 0.5287, 0.254, -0.9481, 0.1912, -0.4994, -3.169e-05, 0.8664, -0.4824, 0.1293, 0.8664, -0.8199, 0.2197, 0.5287, -0.8488, -6.907e-06, 0.5287, -0.0001289, -0.0003097, 1.0, -0.0001289, -0.0003097, 1.0, 5.532e-05, 0.0001329, 1.0, 0.0003325, -0.0001374, 1.0, 0.0003325, -0.0001374, 1.0, 0.4325, -0.2497, 0.8664, 0.4824, -0.1293, 0.8664, 5.248e-05, 0.0001395, 1.0, 0.0001375, -0.0003323, 1.0, 0.1293, -0.4824, 0.8664, 0.2498, -0.4324, 0.8664, 0.9481, 0.254, 0.1912, 0.8199, 0.2197, 0.5287, 0.8488, -4.396e-07, 0.5287, 0.9815, 5.199e-05, 0.1912, -0.4325, -0.2497, 0.8664, -0.4824, -0.1293, 0.8664, -0.8199, -0.2197, 0.5287, -0.7351, -0.4244, 0.5287, -4.297e-05, -0.0003323, 1.0, -4.297e-05, -0.0003323, 1.0, 7.179e-08, 4.727e-07, 1.0, 6.799e-05, -2.809e-05, 1.0, 6.799e-05, -2.809e-05, 1.0, 6.799e-05, -2.809e-05, 1.0, 6.799e-05, -2.809e-05, 1.0, -4.107e-05, -6.699e-05, 1.0, -0.0003567, 4.696e-05, 1.0, -0.4824, 0.1292, 0.8664, -0.4994, 9.617e-06, 0.8664, -0.85, 0.4908, 0.1912, -0.7351, 0.4244, 0.5287, -0.6002, 0.6002, 0.5287, -0.6941, 0.6941, 0.1912, -0.3531, -0.3532, 0.8664, -0.4325, -0.2497, 0.8664, -0.7351, -0.4244, 0.5287, -0.6002, -0.6002, 0.5287, -9.89e-05, 0.0001253, 1.0, 6.315e-05, 0.0001467, 1.0, -3.127e-05, 0.000238, 1.0, 7.333e-05, -9.636e-06, 1.0, 7.333e-05, -9.636e-06, 1.0, 7.333e-05, -9.636e-06, 1.0, 7.333e-05, -9.636e-06, 1.0, 6.816e-05, 2.842e-05, 1.0, 6.816e-05, 2.842e-05, 1.0, 6.816e-05, 2.842e-05, 1.0, 6.816e-05, 2.842e-05, 1.0, -0.85, -0.4908, 0.1912, -0.7351, -0.4244, 0.5287, -0.8199, -0.2197, 0.5287, -0.9481, -0.2541, 0.1912, 0.3531, 0.3532, 0.8664, 0.4325, 0.2497, 0.8664, 0.7351, 0.4244, 0.5287, 0.6002, 0.6002, 0.5287, 0.0001281, -0.0003097, 1.0, 0.0001281, -0.0003097, 1.0, 0.0001281, -0.0003097, 1.0, 2.794e-05, 6.834e-05, 1.0, 2.794e-05, 6.834e-05, 1.0, 0.0002134, 0.000348, 1.0, 2.794e-05, 6.834e-05, 1.0, 5.864e-05, 4.519e-05, 1.0, 5.864e-05, 4.519e-05, 1.0, 5.864e-05, 4.519e-05, 1.0, 5.864e-05, 4.519e-05, 1.0, -0.9787, -0.003728, -0.2052, -0.9806, -0.005584, -0.1957, -0.9456, -0.2441, -0.2151, -0.9481, -0.2475, -0.1997, -0.4824, 0.1292, 0.8664, -0.4325, 0.2497, 0.8664, -0.7351, 0.4244, 0.5287, -0.8199, 0.2197, 0.5287, 0.0002043, -0.0002657, 1.0, 0.0002043, -0.0002657, 1.0, 0.0002043, -0.0002657, 1.0, -9.611e-06, 7.333e-05, 1.0, -9.611e-06, 7.333e-05, 1.0, -0.0001151, 0.0003919, 1.0, -0.0001204, 0.0003901, 1.0, -4.494e-05, 5.883e-05, 1.0, -4.494e-05, 5.883e-05, 1.0, -4.494e-05, 5.883e-05, 1.0, -4.494e-05, 5.883e-05, 1.0, -0.4908, 0.85, 0.1912, -0.4244, 0.7351, 0.5287, -0.2197, 0.8199, 0.5287, -0.254, 0.9481, 0.1912, 0.1292, 0.4824, 0.8664, 0.2497, 0.4325, 0.8664, 0.4244, 0.7351, 0.5287, 0.2197, 0.8199, 0.5287, 0.0002664, -0.0002041, 1.0, 0.0002664, -0.0002041, 1.0, 3.38e-07, 3.394e-07, 1.0, 0.0003566, -4.696e-05, 1.0, 0.0003566, -4.696e-05, 1.0, 0.4824, -0.1292, 0.8664, 0.4994, -9.725e-06, 0.8664, 0.000137, 6.071e-05, 1.0, -0.0001375, -0.0003323, 1.0, -0.2497, -0.4325, 0.8664, -0.1293, -0.4824, 0.8664, 0.4908, 0.85, 0.1912, 0.4244, 0.7351, 0.5287, 0.6002, 0.6002, 0.5287, 0.6941, 0.6941, 0.1912, 0.2497, 0.4325, 0.8664, 0.3532, 0.3531, 0.8664, 0.6002, 0.6002, 0.5287, 0.4244, 0.7351, 0.5287, 0.0003094, -0.0001283, 1.0, 0.0003094, -0.0001283, 1.0, 0.0003094, -0.0001283, 1.0, 5.855e-05, -4.469e-05, 1.0, 5.855e-05, -4.469e-05, 1.0, 5.855e-05, -4.469e-05, 1.0, 5.855e-05, -4.469e-05, 1.0, 4.529e-05, 5.883e-05, 1.0, 4.529e-05, 5.883e-05, 1.0, 0.0002972, 0.0002805, 1.0, 4.529e-05, 5.883e-05, 1.0, -0.9815, -8.732e-06, 0.1912, -0.8488, -1.265e-06, 0.5287, -0.8199, 0.2197, 0.5287, -0.9481, 0.254, 0.1912, 0.8555, -0.4747, -0.2071, 0.9546, -0.2348, -0.1834, 0.9347, -0.2546, -0.2481, 0.852, -0.468, -0.2346, 0.0003325, -4.377e-05, 1.0, 0.0003325, -4.377e-05, 1.0, 0.0003325, -4.377e-05, 1.0, -2.816e-05, -6.808e-05, 1.0, -2.816e-05, -6.808e-05, 1.0, -0.0002137, -0.0003477, 1.0, -2.816e-05, -6.808e-05, 1.0, -6.816e-05, -2.809e-05, 1.0, -0.0003982, -8.863e-05, 1.0, -0.0003971, -9.46e-05, 1.0, -6.816e-05, -2.809e-05, 1.0, -0.9481, -0.254, 0.1912, -0.8199, -0.2197, 0.5287, -0.8488, 1.49e-07, 0.5287, -0.9815, -5.236e-05, 0.1912, -0.4824, -0.1293, 0.8664, -0.4994, 1.194e-05, 0.8664, -0.8488, 5.329e-06, 0.5287, -0.8199, -0.2197, 0.5287, 0.0003324, 4.377e-05, 1.0, 0.0003324, 4.377e-05, 1.0, -2.561e-07, 3.7e-09, 1.0, -0.0001894, -0.0003612, 1.0, -4.503e-05, -5.831e-05, 1.0, -4.503e-05, -5.831e-05, 1.0, -0.0001948, -0.0003586, 1.0, 4.694e-05, 0.0003568, 1.0, 7.563e-05, 2.247e-05, 1.0, 0.1292, 0.4824, 0.8664, 9.403e-06, 0.4994, 0.8664, 0.9815, 7.689e-06, 0.1912, 0.8488, 2.806e-07, 0.5287, 0.8199, -0.2197, 0.5287, 0.9481, -0.254, 0.1912, 0.4325, -0.2497, 0.8664, 0.3531, -0.3532, 0.8664, 0.6002, -0.6002, 0.5287, 0.7351, -0.4244, 0.5287, 0.0003098, 0.0001283, 1.0, 0.0003098, 0.0001283, 1.0, 0.0003098, 0.0001283, 1.0, -1.536e-05, -0.0001484, 1.0, -0.000219, 0.0002855, 1.0, -0.2497, 0.4325, 0.8664, -0.3531, 0.3532, 0.8664, -2.363e-05, 0.0001476, 1.0, 0.0002854, -0.0002189, 1.0, 0.3532, -0.3531, 0.8664, 0.4326, -0.2496, 0.8664, -0.254, -0.9481, 0.1912, -0.2197, -0.8199, 0.5287, -0.4244, -0.7351, 0.5287, -0.4907, -0.8501, 0.1912, -0.2497, 0.4325, 0.8664, -0.1293, 0.4824, 0.8664, -0.2197, 0.8199, 0.5287, -0.4244, 0.7351, 0.5287, -5.899e-05, -0.0001483, 1.0, -0.0001585, -1.858e-05, 1.0, -0.0001904, -0.000146, 1.0, 0.0002191, -0.0002853, 1.0, 0.0002191, -0.0002853, 1.0, 0.2497, -0.4325, 0.8664, 0.3531, -0.3532, 0.8664, -3.014e-05, 0.0005511, 1.0, 9.744e-06, 7.333e-05, 1.0, 9.744e-06, 7.333e-05, 1.0, -2.123e-05, 0.0005517, 1.0, -0.4908, -0.85, 0.1912, -0.4244, -0.7351, 0.5287, -0.6002, -0.6002, 0.5287, -0.694, -0.6941, 0.1912, 0.4325, 0.2497, 0.8664, 0.4824, 0.1293, 0.8664, 0.8199, 0.2197, 0.5287, 0.7351, 0.4244, 0.5287, 0.006427, 0.9711, -0.2385, -0.007915, 0.981, -0.1936, -0.2362, 0.953, -0.1895, -0.2556, 0.9346, -0.2474, 6.117e-05, -0.0001359, 1.0, 0.0001396, 5.36e-05, 1.0, -0.4325, 0.2497, 0.8664, -0.4824, 0.1293, 0.8664, 0.0002039, 0.0002663, 1.0, 0.0002039, 0.0002663, 1.0, 0.0002039, 0.0002663, 1.0, 0.0002853, 0.0002191, 1.0, 0.0002853, 0.0002191, 1.0, 0.4325, 0.2497, 0.8664, 0.3532, 0.3531, 0.8664, 0.0001289, 0.0003099, 1.0, 0.0001289, 0.0003099, 1.0, 0.0001289, 0.0003099, 1.0, 4.375e-05, 0.0003325, 1.0, 4.375e-05, 0.0003325, 1.0, 4.375e-05, 0.0003325, 1.0, 0.9733, 0.01123, -0.2292, 0.9375, 0.268, -0.2218, 0.944, 0.2355, -0.2313, 0.9774, -0.01955, -0.2105, -0.8515, 0.488, -0.1919, -0.8588, 0.4755, -0.1906, -0.9459, 0.2554, -0.2002, -0.9462, 0.2544, -0.1999, -0.9459, 0.2554, -0.2002, -0.8588, 0.4755, -0.1906, -0.8519, 0.485, -0.1976, -0.9486, 0.2493, -0.1947, -0.6982, -0.697, -0.1633, -0.4839, -0.8627, -0.1468, -0.5012, -0.8392, -0.2108, -0.6966, -0.694, -0.1821, -0.4815, 0.8425, -0.2414, -0.6944, 0.6831, -0.2264, -0.6859, 0.6878, -0.2378, -0.473, 0.8548, -0.2136, -0.2473, -0.947, -0.2052, -0.244, -0.946, -0.2134, -0.005316, -0.9802, -0.1977, -0.003693, -0.9774, -0.2113, -0.9471, 0.2547, -0.1954, -0.9729, 0.03863, -0.228, -0.974, 0.01426, -0.2262, -0.944, 0.2532, -0.2116, 0.6958, 0.6954, -0.1796, 0.6934, 0.6917, -0.202, 0.5082, 0.8392, -0.1935, 0.4966, 0.8496, -0.1774, 0.5082, 0.8392, -0.1935, 0.4886, 0.8416, -0.2301, 0.2341, 0.9465, -0.2223, 0.2571, 0.9483, -0.1863, 0.6912, 0.6935, -0.2031, 0.8494, 0.4825, -0.2138, 0.8499, 0.496, -0.1779, 0.6958, 0.6954, -0.1796, -0.84, 0.4777, -0.2573, -0.6873, 0.6873, -0.2352, -0.6786, 0.697, -0.2317, -0.8215, 0.4385, -0.3645, 0.6905, -0.6824, -0.2399, 0.8392, -0.4808, -0.2541, 0.8374, -0.48, -0.2616, 0.6818, -0.6929, -0.2344, -0.4325, 0.2497, 0.8664, -0.3531, 0.3532, 0.8664, -0.6002, 0.6002, 0.5287, -0.7351, 0.4244, 0.5287, 0.8392, -0.4808, -0.2541, 0.6905, -0.6824, -0.2399, 0.7025, -0.6789, -0.2136, 0.8611, -0.5002, -0.09121, -0.02051, 0.9758, -0.2176, 0.008557, 0.973, -0.2307, -0.2322, 0.9412, -0.2453, -0.2477, 0.9418, -0.2273, -0.2322, 0.9412, -0.2453, -0.4818, 0.8466, -0.2263, -0.4815, 0.8425, -0.2414, -0.2477, 0.9418, -0.2273, 0.4747, -0.8592, -0.1909, 0.2524, -0.9462, -0.2025, 0.2476, -0.9492, -0.1944, 0.4873, -0.8501, -0.1995, -0.9456, -0.244, -0.2151, -0.9806, -0.005602, -0.1958, -0.9881, -0.003955, -0.1537, -0.951, -0.2721, -0.147, 0.9398, 0.2649, -0.2157, 0.9773, 0.0079, -0.2115, 0.9707, 0.009822, -0.24, 0.9507, 0.2412, -0.1949, 0.4936, 0.8443, -0.2087, 0.4857, 0.8478, -0.2127, 0.2664, 0.9403, -0.2118, 0.2565, 0.9474, -0.1915, 0.944, 0.2355, -0.2313, 0.8395, 0.4867, -0.2418, 0.8391, 0.5086, -0.193, 0.9493, 0.2568, -0.1813, 1.854e-06, 7.906e-05, 1.0, 0.0003322, 0.000138, 1.0, 0.4824, 0.1293, 0.8664, 0.4325, 0.2497, 0.8664, -0.5012, -0.8392, -0.2108, -0.2613, -0.9368, -0.2328, -0.2682, -0.9391, -0.2147, -0.5186, -0.8374, -0.1725, 0.008589, 0.973, -0.2306, 0.2623, 0.9402, -0.2175, 0.2388, 0.9528, -0.1873, -0.02564, 0.9895, -0.142, 0.8562, -0.4866, -0.1736, 0.6869, -0.704, -0.1804, 0.6787, -0.7011, -0.2186, 0.852, -0.468, -0.2345, 0.2341, 0.9465, -0.2223, 0.2623, 0.9402, -0.2174, 0.00852, 0.973, -0.2306, -0.02048, 0.9758, -0.2176, -0.4839, -0.8627, -0.1468, -0.6982, -0.6971, -0.1633, -0.6998, -0.699, -0.1472, -0.5249, -0.8369, -0.1551, -0.6966, -0.694, -0.1822, -0.5012, -0.8393, -0.2108, -0.5186, -0.8374, -0.1725, -0.7009, -0.6981, -0.1458, -0.8624, -0.483, -0.1512, -0.6982, -0.6971, -0.1633, -0.6966, -0.694, -0.1822, -0.8423, -0.5013, -0.1982, -0.5095, -0.8256, -0.2423, -0.6843, -0.6853, -0.2491, -0.6965, -0.6955, -0.1764, -0.5093, -0.845, -0.1631, 0.002195, -0.979, -0.204, 0.2535, -0.9358, -0.245, 0.2567, -0.9441, -0.2068, 0.04081, -0.9724, -0.2298, 0.5114, 0.8293, -0.2253, 0.6904, 0.6862, -0.2291, 0.6983, 0.6961, -0.167, 0.4932, 0.85, -0.1853, 0.8314, 0.5085, -0.2241, 0.9375, 0.268, -0.2219, 0.9541, 0.244, -0.1739, 0.8529, 0.4953, -0.1649, 0.6905, 0.6861, -0.2291, 0.8314, 0.5085, -0.2241, 0.8529, 0.4953, -0.1649, 0.6983, 0.6961, -0.167, 0.2525, -0.9462, -0.2024, -0.005323, -0.9802, -0.1977, -0.004391, -0.9885, -0.1514, 0.2476, -0.9492, -0.1944, -0.6982, -0.697, -0.1633, -0.8624, -0.4831, -0.1512, -0.8355, -0.5251, -0.1619, -0.6998, -0.699, -0.1472, 0.6819, -0.6929, -0.2344, 0.8374, -0.48, -0.2616, 0.8555, -0.4747, -0.2071, 0.6876, -0.6894, -0.228, -0.939, -0.2735, -0.2084, -0.84, -0.5176, -0.1631, -0.8434, -0.5081, -0.1747, -0.951, -0.2721, -0.147, 0.9841, 0.004326, -0.1778, 0.9774, 0.007867, -0.2115, 0.9398, 0.2649, -0.2157, 0.9475, 0.256, -0.1918, 0.9375, 0.268, -0.2219, 0.9733, 0.01123, -0.2292, 0.9892, -0.02302, -0.1446, 0.9541, 0.244, -0.1739, 0.9375, 0.2679, -0.2219, 0.8314, 0.5085, -0.2241, 0.8395, 0.4867, -0.2418, 0.944, 0.2355, -0.2313, 0.8314, 0.5085, -0.224, 0.6904, 0.6862, -0.2291, 0.6884, 0.6842, -0.2406, 0.8395, 0.4867, -0.2418, -0.2477, 0.9418, -0.2273, -0.4815, 0.8425, -0.2414, -0.4729, 0.8548, -0.2136, -0.2362, 0.953, -0.1896, -0.8462, -0.4945, -0.1986, -0.8238, -0.5104, -0.2468, -0.6844, -0.6853, -0.2491, -0.6907, -0.6915, -0.2116, -0.9787, -0.004684, -0.205, -0.9551, -0.2486, -0.1611, -0.9373, -0.2644, -0.2271, -0.9729, 0.03865, -0.2279, 0.6919, -0.702, -0.1688, 0.6869, -0.704, -0.1804, 0.8562, -0.4866, -0.1736, 0.8575, -0.4861, -0.1686, -0.8625, -0.483, -0.1512, -0.9551, -0.2487, -0.1611, -0.9432, -0.2658, -0.1993, -0.8355, -0.5251, -0.1619, -0.8593, 0.4571, -0.2293, -0.944, 0.2533, -0.2116, -0.9486, 0.2494, -0.1947, -0.8519, 0.485, -0.1976, 0.2406, 0.9507, -0.1954, 0.2571, 0.9483, -0.1863, -0.00792, 0.9811, -0.1936, 0.006415, 0.9711, -0.2385, -0.8515, 0.4864, -0.1957, -0.9471, 0.2547, -0.1954, -0.944, 0.2533, -0.2116, -0.8593, 0.4571, -0.2293, 0.9774, -0.01953, -0.2105, 0.944, 0.2355, -0.2313, 0.9493, 0.2567, -0.1813, 0.9823, -0.007188, -0.1873, 0.4966, 0.8496, -0.1774, 0.5082, 0.8392, -0.1935, 0.2571, 0.9483, -0.1862, 0.2406, 0.9507, -0.1954, 0.2624, 0.9402, -0.2174, 0.5114, 0.8293, -0.2253, 0.4932, 0.85, -0.1853, 0.2387, 0.9528, -0.1873, -0.005308, -0.9802, -0.1977, -0.244, -0.946, -0.2134, -0.27, -0.9529, -0.1382, -0.004395, -0.9885, -0.1514, -0.2514, -0.9558, -0.1527, -0.4839, -0.8627, -0.1468, -0.5249, -0.8369, -0.1551, -0.2656, -0.9468, -0.1819, -0.9787, -0.00468, -0.205, -0.9316, 0.2538, -0.2603, -0.9204, 0.2343, -0.3129, -0.9709, 0.003116, -0.2393, 0.9733, 0.01122, -0.2292, 0.9399, -0.2378, -0.2451, 0.9605, -0.2635, -0.0898, 0.9892, -0.02302, -0.1446, -0.9373, -0.2643, -0.2271, -0.8423, -0.5012, -0.1982, -0.8399, -0.5176, -0.1631, -0.939, -0.2735, -0.2084, -0.7028, 0.6912, -0.1682, -0.7051, 0.6862, -0.1788, -0.8589, 0.4754, -0.1906, -0.8515, 0.488, -0.1919, -0.6843, -0.6853, -0.2491, -0.8238, -0.5104, -0.2468, -0.8434, -0.5081, -0.1748, -0.6965, -0.6956, -0.1764, 0.4739, -0.8462, -0.2437, 0.2534, -0.9358, -0.2451, 0.2406, -0.9346, -0.262, 0.4394, -0.8437, -0.3083, -0.2322, 0.9413, -0.2452, 0.00853, 0.973, -0.2306, -0.02565, 0.9895, -0.142, -0.2622, 0.9612, -0.08588, 0.8454, 0.4929, -0.2059, 0.8494, 0.4825, -0.2138, 0.6912, 0.6935, -0.203, 0.6896, 0.6915, -0.2149, 0.8392, -0.4808, -0.2541, 0.9399, -0.2378, -0.2451, 0.9397, -0.2516, -0.2315, 0.8374, -0.4799, -0.2616, -0.944, 0.2533, -0.2116, -0.974, 0.01426, -0.2261, -0.9881, -0.00394, -0.1537, -0.9486, 0.2494, -0.1947, 0.9496, -0.2491, -0.1904, 0.8562, -0.4866, -0.1736, 0.852, -0.468, -0.2345, 0.9347, -0.2546, -0.2481, 0.9398, 0.2649, -0.2157, 0.9507, 0.2412, -0.1949, 0.8499, 0.496, -0.1779, 0.8494, 0.4825, -0.2137, -0.9316, 0.2538, -0.2603, -0.9788, -0.004692, -0.205, -0.9729, 0.03867, -0.228, -0.9471, 0.2547, -0.1954, -0.84, 0.4777, -0.2573, -0.9316, 0.2538, -0.2603, -0.9471, 0.2547, -0.1954, -0.8515, 0.4864, -0.1957, 0.6934, 0.6917, -0.2019, 0.6885, 0.6842, -0.2406, 0.4886, 0.8416, -0.2302, 0.5082, 0.8392, -0.1935, -0.5186, -0.8374, -0.1725, -0.2682, -0.9391, -0.2147, -0.27, -0.9529, -0.1382, -0.5093, -0.845, -0.1631, -0.9551, -0.2487, -0.1611, -0.9787, -0.004685, -0.205, -0.9709, 0.003109, -0.2393, -0.9432, -0.2658, -0.1993, 0.4835, -0.8526, -0.1981, 0.6819, -0.6929, -0.2344, 0.6875, -0.6894, -0.2281, 0.4588, -0.8597, -0.2244, -0.701, -0.6981, -0.1459, -0.5186, -0.8374, -0.1726, -0.5093, -0.845, -0.1631, -0.6965, -0.6955, -0.1764, -0.8237, -0.5104, -0.2469, -0.9456, -0.2441, -0.2151, -0.951, -0.2721, -0.147, -0.8434, -0.5081, -0.1747, 0.9493, 0.2568, -0.1813, 0.8391, 0.5086, -0.1931, 0.8499, 0.496, -0.1779, 0.9507, 0.2412, -0.1949, 0.005062, 0.9784, -0.2065, 0.2664, 0.9403, -0.2118, 0.2406, 0.9507, -0.1954, 0.006408, 0.9711, -0.2385, 0.9475, 0.256, -0.1918, 0.9398, 0.2649, -0.2157, 0.8494, 0.4825, -0.2138, 0.8454, 0.4929, -0.2059, 0.9399, -0.2378, -0.2451, 0.9733, 0.01123, -0.2292, 0.9774, -0.01957, -0.2105, 0.9397, -0.2516, -0.2315, 0.2571, 0.9483, -0.1863, 0.2341, 0.9465, -0.2223, -0.02053, 0.9758, -0.2176, -0.007951, 0.9811, -0.1936, -0.6873, 0.6873, -0.2352, -0.4818, 0.8466, -0.2262, -0.5016, 0.8594, -0.09869, -0.6786, 0.6969, -0.2317, -0.8588, 0.4755, -0.1906, -0.7051, 0.6862, -0.1788, -0.7004, 0.6787, -0.2207, -0.8519, 0.485, -0.1976, -0.9729, 0.0387, -0.2279, -0.9373, -0.2644, -0.2271, -0.939, -0.2735, -0.2083, -0.974, 0.01427, -0.2261, -0.974, 0.01425, -0.2261, -0.939, -0.2735, -0.2084, -0.951, -0.2722, -0.147, -0.9881, -0.003917, -0.1537, -0.007903, 0.9811, -0.1936, -0.02051, 0.9758, -0.2176, -0.2477, 0.9418, -0.2272, -0.2362, 0.953, -0.1896, -0.9806, -0.005614, -0.1957, -0.9459, 0.2554, -0.2002, -0.9486, 0.2494, -0.1947, -0.9881, -0.003943, -0.1537, -0.2613, -0.9368, -0.2328, 0.04078, -0.9724, -0.2298, 0.01754, -0.977, -0.2127, -0.2682, -0.9391, -0.2147, -0.2682, -0.9391, -0.2147, 0.01753, -0.977, -0.2127, -0.004392, -0.9885, -0.1514, -0.27, -0.9529, -0.1382, 0.6905, -0.6824, -0.2398, 0.4739, -0.8462, -0.2437, 0.4394, -0.8437, -0.3083, 0.7025, -0.6789, -0.2136, -0.9316, 0.2538, -0.2603, -0.84, 0.4777, -0.2573, -0.8215, 0.4385, -0.3645, -0.9204, 0.2343, -0.3128, 0.9546, -0.2347, -0.1834, 0.9823, -0.007178, -0.1873, 0.9707, 0.009801, -0.24, 0.9347, -0.2546, -0.2481, -0.6944, 0.6831, -0.2264, -0.8515, 0.4864, -0.1957, -0.8594, 0.4571, -0.2293, -0.6859, 0.6877, -0.2379, 0.4588, -0.8597, -0.2244, 0.6875, -0.6894, -0.2281, 0.6787, -0.7011, -0.2186, 0.4873, -0.8502, -0.1994, -0.7051, 0.6862, -0.1788, -0.4845, 0.8577, -0.1723, -0.4649, 0.8525, -0.239, -0.7004, 0.6787, -0.2207, 0.6869, -0.704, -0.1804, 0.4747, -0.8592, -0.1909, 0.4873, -0.8501, -0.1994, 0.6787, -0.7011, -0.2186, 0.9397, -0.2516, -0.2315, 0.9774, -0.01955, -0.2105, 0.9823, -0.00718, -0.1873, 0.9546, -0.2348, -0.1834, 0.4878, -0.8517, -0.1915, 0.4747, -0.8592, -0.1909, 0.6869, -0.704, -0.1804, 0.6919, -0.702, -0.1687, -0.4818, 0.8466, -0.2262, -0.6873, 0.6873, -0.2352, -0.6944, 0.6831, -0.2264, -0.4815, 0.8425, -0.2414, 0.2535, -0.9358, -0.245, 0.4739, -0.8462, -0.2437, 0.4836, -0.8526, -0.1981, 0.2567, -0.9441, -0.2068, 0.6876, -0.6894, -0.2281, 0.8554, -0.4747, -0.2071, 0.852, -0.468, -0.2345, 0.6787, -0.7011, -0.2186, -0.8399, -0.5176, -0.1631, -0.7009, -0.6981, -0.1458, -0.6965, -0.6955, -0.1764, -0.8434, -0.5081, -0.1748, 0.9823, -0.00719, -0.1873, 0.9493, 0.2568, -0.1813, 0.9507, 0.2412, -0.1949, 0.9707, 0.009816, -0.24, -0.2514, -0.9557, -0.1527, 0.002216, -0.979, -0.204, 0.04084, -0.9724, -0.2298, -0.2613, -0.9368, -0.2327, 0.9498, -0.2586, -0.1763, 0.9496, -0.2491, -0.1903, 0.9774, 0.007889, -0.2115, 0.9841, 0.004318, -0.1778, 0.2529, -0.9461, -0.2024, 0.2524, -0.9462, -0.2024, 0.4747, -0.8592, -0.1909, 0.4878, -0.8517, -0.1914, 0.0408, -0.9724, -0.2298, 0.2567, -0.9441, -0.2068, 0.2526, -0.9452, -0.2068, 0.01757, -0.977, -0.2127, -0.244, -0.946, -0.2134, -0.5095, -0.8256, -0.2424, -0.5093, -0.845, -0.1631, -0.2699, -0.9529, -0.1382, -0.9551, -0.2487, -0.1611, -0.8624, -0.483, -0.1512, -0.8423, -0.5012, -0.1982, -0.9373, -0.2644, -0.2271, 0.9773, 0.007875, -0.2115, 0.9496, -0.2491, -0.1904, 0.9347, -0.2546, -0.2481, 0.9707, 0.009817, -0.24, -0.4845, 0.8576, -0.1723, -0.2482, 0.9502, -0.1883, -0.2556, 0.9346, -0.2474, -0.4649, 0.8525, -0.239, -0.9481, -0.2474, -0.1997, -0.9456, -0.2441, -0.2151, -0.8237, -0.5104, -0.2468, -0.8462, -0.4945, -0.1986, 0.4886, 0.8416, -0.2301, 0.5114, 0.8293, -0.2253, 0.2623, 0.9402, -0.2175, 0.2341, 0.9465, -0.2222, 0.8499, 0.496, -0.1779, 0.8391, 0.5086, -0.193, 0.6934, 0.6917, -0.202, 0.6958, 0.6954, -0.1797, -0.6907, -0.6914, -0.2116, -0.6843, -0.6853, -0.2491, -0.5095, -0.8256, -0.2423, -0.4933, -0.846, -0.2021, 0.8374, -0.48, -0.2616, 0.9397, -0.2516, -0.2315, 0.9546, -0.2347, -0.1834, 0.8555, -0.4746, -0.2071, -0.4818, 0.8466, -0.2263, -0.2322, 0.9412, -0.2453, -0.2622, 0.9612, -0.08587, -0.5017, 0.8594, -0.0987, 0.2566, -0.9441, -0.2068, 0.4835, -0.8526, -0.1981, 0.4588, -0.8597, -0.2244, 0.2526, -0.9452, -0.2068, -0.003673, -0.9774, -0.2113, -0.005337, -0.9802, -0.1977, 0.2524, -0.9462, -0.2025, 0.2529, -0.9461, -0.2024, -0.473, 0.8548, -0.2136, -0.6859, 0.6878, -0.2379, -0.7005, 0.6787, -0.2207, -0.4649, 0.8525, -0.239, 0.2535, -0.9358, -0.2451, 0.002202, -0.979, -0.204, 0.008638, -0.9762, -0.2168, 0.2406, -0.9346, -0.262, -0.2362, 0.953, -0.1895, -0.473, 0.8548, -0.2136, -0.4648, 0.8525, -0.239, -0.2556, 0.9346, -0.2475, -0.8659, 0.4796, -0.1423, -0.868, 0.4719, -0.1544, -0.9581, 0.2362, -0.162, -0.9603, 0.2408, -0.1408, 0.9401, -0.274, -0.2026, 0.9393, -0.2694, -0.2126, 0.9772, -0.01535, -0.2119, 0.9789, -0.01963, -0.2036, 0.9603, 0.2408, -0.1408, 0.9591, 0.2377, -0.1536, 0.8627, 0.477, -0.1682, 0.8659, 0.4796, -0.1423, 0.003152, 0.9838, -0.1791, 0.005076, 0.9784, -0.2065, -0.2482, 0.9502, -0.1882, -0.258, 0.9495, -0.1788, -0.4856, 0.8578, -0.1685, -0.4845, 0.8577, -0.1723, -0.7051, 0.6862, -0.1788, -0.7027, 0.6913, -0.1682, -0.274, -0.9401, -0.2026, -0.2694, -0.9393, -0.2126, -0.01535, -0.9772, -0.2119, -0.01963, -0.9789, -0.2036, 0.4796, 0.8659, -0.1423, 0.4777, 0.8617, -0.1711, 0.2383, 0.959, -0.1534, 0.2408, 0.9603, -0.1408, -0.2483, 0.9502, -0.1882, 0.005085, 0.9784, -0.2065, 0.006445, 0.9711, -0.2385, -0.2555, 0.9346, -0.2474, 0.2565, 0.9474, -0.1915, 0.2664, 0.9403, -0.2118, 0.005098, 0.9784, -0.2065, 0.003175, 0.9838, -0.1791, -0.2408, 0.9603, -0.1408, -0.2396, 0.9607, -0.1403, -0.4692, 0.8733, -0.1312, -0.4796, 0.8659, -0.1423, 0.01963, -0.9789, -0.2036, 0.01535, -0.9772, -0.2119, 0.2694, -0.9393, -0.2126, 0.274, -0.9401, -0.2026, -0.4796, -0.8659, -0.1423, -0.4774, -0.8632, -0.1646, -0.2289, -0.9589, -0.1675, -0.2408, -0.9603, -0.1408, -0.9587, 0.2359, 0.159, -0.9562, 0.2396, -0.1681, -0.9856, -0.01713, -0.1681, -0.9855, -0.01976, 0.1687, 0.2742, -0.9558, -0.1059, 0.2776, -0.951, -0.1358, 0.5133, -0.8475, -0.1351, 0.5113, -0.8529, -0.1054, 0.7123, -0.6836, 0.159, 0.7083, -0.6856, -0.1681, 0.8621, -0.478, -0.1682, 0.8633, -0.4756, 0.1687, -0.4756, 0.8633, 0.1687, -0.478, 0.8621, -0.1681, -0.6856, 0.7083, -0.1681, -0.6836, 0.7124, 0.159, 0.9943, -0.01629, -0.1054, 0.9906, -0.02075, -0.1352, 0.9624, 0.2351, -0.1358, 0.9649, 0.2404, -0.106, 0.2328, -0.9512, -0.2026, 0.2364, -0.9481, -0.2126, 0.4753, -0.8539, -0.2119, 0.4724, -0.8575, -0.2036, 0.5099, 0.8435, 0.1687, 0.5076, 0.845, -0.1681, 0.2706, 0.9479, -0.1681, 0.2751, 0.9482, 0.159, 0.8529, -0.5113, -0.1054, 0.8475, -0.5133, -0.1352, 0.951, -0.2776, -0.1358, 0.9558, -0.2742, -0.106, 0.2541, 0.9481, 0.1912, 0.2563, 0.9563, -0.1405, 1.788e-06, 0.9901, -0.1405, 2.579e-05, 0.9815, 0.1912, 0.8692, 0.483, -0.1054, 0.8683, 0.4773, -0.1352, 0.7159, 0.6848, -0.1358, 0.7154, 0.6907, -0.106, -0.4724, -0.8575, -0.2036, -0.4753, -0.8539, -0.2119, -0.2364, -0.9481, -0.2126, -0.2328, -0.9512, -0.2026, 0.01757, -0.9897, -0.1423, 0.01874, -0.9846, -0.1736, 0.2746, -0.9474, -0.1645, 0.2716, -0.952, -0.1408, -0.9482, -0.2751, 0.159, -0.9479, -0.2706, -0.1681, -0.845, -0.5076, -0.1681, -0.8436, -0.5098, 0.1687, -0.9649, 0.2404, -0.106, -0.9624, 0.2351, -0.1358, -0.9906, -0.02075, -0.1352, -0.9943, -0.01629, -0.1054, 0.6887, -0.7113, -0.1408, 0.681, -0.7206, -0.13, 0.8512, -0.5082, -0.1315, 0.8483, -0.51, -0.1423, -0.2328, 0.9512, -0.2026, -0.2364, 0.9481, -0.2126, -0.4753, 0.8539, -0.2119, -0.4724, 0.8575, -0.2036, -0.6836, -0.7123, 0.159, -0.6856, -0.7083, -0.1681, -0.478, -0.8621, -0.1681, -0.4756, -0.8633, 0.1687, -0.9943, 0.01629, -0.1054, -0.9906, 0.02075, -0.1352, -0.9624, -0.2351, -0.1359, -0.9649, -0.2404, -0.106, -0.4933, -0.846, -0.2021, -0.5095, -0.8256, -0.2423, -0.244, -0.946, -0.2134, -0.2473, -0.9469, -0.2053, -0.01963, 0.9789, -0.2036, -0.01535, 0.9772, -0.2119, -0.2694, 0.9393, -0.2126, -0.274, 0.9401, -0.2026, 0.2408, -0.9603, -0.1408, 0.2346, -0.9581, -0.1645, 0.4716, -0.8683, -0.1539, 0.4796, -0.8659, -0.1423, -0.6873, 0.6873, -0.2352, -0.84, 0.4777, -0.2573, -0.8516, 0.4863, -0.1957, -0.6944, 0.6831, -0.2264, 0.4756, -0.8633, 0.1687, 0.478, -0.8621, -0.1681, 0.6856, -0.7083, -0.1681, 0.6836, -0.7124, 0.159, -5.948e-06, 0.9901, -0.1405, 0.2563, 0.9563, -0.1406, 0.2551, 0.9518, -0.1702, -1.547e-05, 0.9854, -0.1702, 0.9897, 0.01757, -0.1423, 0.9897, 0.02646, -0.1405, 0.9483, 0.2776, -0.1536, 0.952, 0.2716, -0.1408, -0.9401, 0.274, -0.2026, -0.9393, 0.2694, -0.2126, -0.9772, 0.01535, -0.2119, -0.9789, 0.01964, -0.2036, -0.6859, 0.6877, -0.2378, -0.8594, 0.4571, -0.2293, -0.8519, 0.485, -0.1976, -0.7004, 0.6787, -0.2207, -0.7123, 0.6836, 0.159, -0.7083, 0.6856, -0.1681, -0.8621, 0.478, -0.1681, -0.8633, 0.4756, 0.1687, 0.9649, -0.2404, -0.1059, 0.9624, -0.2351, -0.1358, 0.9906, 0.02075, -0.1351, 0.9943, 0.01629, -0.1054, 0.7113, 0.6887, -0.1408, 0.7094, 0.6821, -0.1775, 0.5163, 0.8392, -0.171, 0.51, 0.8483, -0.1423, -0.8575, 0.4724, -0.2036, -0.8539, 0.4753, -0.2119, -0.9481, 0.2364, -0.2126, -0.9512, 0.2328, -0.2026, 0.4857, 0.8478, -0.2127, 0.4967, 0.8496, -0.1774, 0.2406, 0.9507, -0.1954, 0.2664, 0.9403, -0.2118, -0.483, 0.8692, -0.1054, -0.4773, 0.8683, -0.1352, -0.6848, 0.7159, -0.1358, -0.6907, 0.7154, -0.106, -0.6907, -0.7154, -0.106, -0.6848, -0.7159, -0.1358, -0.4773, -0.8683, -0.1351, -0.483, -0.8692, -0.1054, -0.2716, 0.952, -0.1408, -0.01757, 0.9897, -0.1423, -0.01914, 0.9897, -0.1417, -0.2796, 0.9498, -0.1403, -0.8379, -0.5064, -0.2036, -0.8386, -0.5019, -0.2119, -0.6788, -0.7029, -0.2126, -0.6772, -0.7074, -0.2026, 0.4857, 0.8478, -0.2127, 0.6912, 0.6935, -0.203, 0.6958, 0.6954, -0.1796, 0.4967, 0.8496, -0.1774, -0.8435, 0.5099, 0.1687, -0.845, 0.5076, -0.1681, -0.9479, 0.2706, -0.1681, -0.9482, 0.2751, 0.159, 0.6907, 0.7154, -0.106, 0.6848, 0.7159, -0.1358, 0.4773, 0.8683, -0.1352, 0.483, 0.8692, -0.1054, -0.9897, -0.01757, -0.1423, -0.9855, -0.02599, -0.1675, -0.9494, -0.2691, -0.1618, -0.952, -0.2716, -0.1408, 0.7074, 0.6772, -0.2026, 0.7029, 0.6788, -0.2126, 0.5019, 0.8386, -0.2119, 0.5064, 0.8379, -0.2036, -0.9462, 0.2544, -0.1999, -0.9459, 0.2554, -0.2002, -0.9806, -0.005641, -0.1957, -0.9787, -0.003753, -0.2052, 0.01982, 0.9855, 0.1687, 0.01713, 0.9856, -0.1681, -0.2396, 0.9562, -0.1681, -0.2358, 0.9587, 0.159, -0.5113, -0.8529, -0.1054, -0.5133, -0.8475, -0.1352, -0.2776, -0.951, -0.1358, -0.2742, -0.9558, -0.106, -0.51, 0.8483, -0.1423, -0.5077, 0.8515, -0.1313, -0.7213, 0.6804, -0.1294, -0.7113, 0.6887, -0.1408, 0.9789, 0.01963, -0.2036, 0.9772, 0.01535, -0.2119, 0.9393, 0.2694, -0.2126, 0.9401, 0.274, -0.2026, -0.6941, 0.6941, 0.1912, -0.6002, 0.6002, 0.5287, -0.4244, 0.7351, 0.5287, -0.4908, 0.85, 0.1912, 0.9482, 0.2751, 0.159, 0.9479, 0.2706, -0.1681, 0.845, 0.5076, -0.1681, 0.8436, 0.5098, 0.1687, -0.8529, 0.5113, -0.1054, -0.8475, 0.5133, -0.1352, -0.951, 0.2776, -0.1359, -0.9558, 0.2742, -0.106, 0.51, -0.8483, -0.1423, 0.5103, -0.8461, -0.154, 0.7105, -0.6916, -0.13, 0.7113, -0.6887, -0.1408, -0.7074, -0.6772, -0.2026, -0.7029, -0.6788, -0.2126, -0.5019, -0.8386, -0.2119, -0.5064, -0.8379, -0.2036, 0.9399, -0.2378, -0.2451, 0.8392, -0.4809, -0.2541, 0.8611, -0.5002, -0.09121, 0.9605, -0.2635, -0.08977, 0.8435, -0.5099, 0.1687, 0.845, -0.5076, -0.1681, 0.9479, -0.2706, -0.1681, 0.9482, -0.2751, 0.159, 0.9558, 0.2742, -0.106, 0.951, 0.2776, -0.1358, 0.8475, 0.5133, -0.1351, 0.8529, 0.5113, -0.1054, -0.8483, -0.51, -0.1423, -0.8407, -0.5171, -0.161, -0.6812, -0.7111, -0.174, -0.6887, -0.7113, -0.1408, 0.5064, -0.8379, -0.2036, 0.5019, -0.8386, -0.2119, 0.7029, -0.6788, -0.2126, 0.7074, -0.6772, -0.2026, -0.8423, -0.5012, -0.1982, -0.6966, -0.694, -0.1822, -0.7009, -0.6981, -0.1459, -0.84, -0.5176, -0.1631, 0.6836, 0.7123, 0.159, 0.6856, 0.7083, -0.1681, 0.478, 0.8621, -0.1681, 0.4756, 0.8633, 0.1687, -0.9558, -0.2742, -0.106, -0.951, -0.2776, -0.1358, -0.8475, -0.5133, -0.1351, -0.8529, -0.5113, -0.1054, 0.952, -0.2716, -0.1408, 0.95, -0.2802, -0.1378, 0.9899, -0.01797, -0.1405, 0.9897, -0.01757, -0.1423, -0.258, 0.9495, -0.1787, -0.2482, 0.9502, -0.1882, -0.4845, 0.8577, -0.1723, -0.4856, 0.8578, -0.1685, 0.2526, -0.9452, -0.2068, 0.4588, -0.8597, -0.2244, 0.4873, -0.8501, -0.1995, 0.2476, -0.9492, -0.1944, 0.9587, -0.2359, 0.159, 0.9562, -0.2396, -0.1681, 0.9856, 0.01713, -0.1682, 0.9855, 0.01976, 0.1687, -0.2404, -0.9649, -0.106, -0.2351, -0.9624, -0.1358, 0.02075, -0.9906, -0.1352, 0.01629, -0.9943, -0.1054, -0.9603, -0.2408, -0.1408, -0.9599, -0.2291, -0.1617, -0.8632, -0.4785, -0.1611, -0.8659, -0.4796, -0.1423, 0.6772, -0.7074, -0.2026, 0.6788, -0.7029, -0.2126, 0.8386, -0.5019, -0.2119, 0.8379, -0.5064, -0.2036, 0.6896, 0.6915, -0.2149, 0.6912, 0.6935, -0.203, 0.4857, 0.8478, -0.2127, 0.4935, 0.8443, -0.2087, -0.5099, -0.8435, 0.1687, -0.5076, -0.845, -0.1681, -0.2706, -0.9479, -0.1681, -0.2751, -0.9482, 0.159, 0.7154, -0.6907, -0.106, 0.7159, -0.6848, -0.1358, 0.8683, -0.4773, -0.1351, 0.8692, -0.483, -0.1054, 0.01757, 0.9897, -0.1423, 0.2716, 0.952, -0.1408, 0.2782, 0.9482, -0.1534, 0.02533, 0.9896, -0.1417, 0.8379, 0.5064, -0.2036, 0.8386, 0.5019, -0.2119, 0.6788, 0.7029, -0.2126, 0.6772, 0.7074, -0.2026, 0.474, -0.8462, -0.2437, 0.6905, -0.6824, -0.2399, 0.6818, -0.6929, -0.2344, 0.4835, -0.8526, -0.1981, -0.0198, -0.9855, 0.1687, -0.01713, -0.9856, -0.1681, 0.2396, -0.9562, -0.1681, 0.2358, -0.9587, 0.159, -0.2742, 0.9558, -0.106, -0.2776, 0.951, -0.1358, -0.5133, 0.8475, -0.1351, -0.5113, 0.8529, -0.1054, -0.952, 0.2716, -0.1408, -0.9474, 0.2761, -0.1619, -0.9857, 0.01871, -0.1675, -0.9897, 0.01757, -0.1423, -0.9512, -0.2328, -0.2026, -0.9481, -0.2364, -0.2126, -0.8539, -0.4753, -0.2119, -0.8575, -0.4724, -0.2036, 0.002197, -0.979, -0.204, -0.2514, -0.9558, -0.1527, -0.2656, -0.9468, -0.1819, 0.008634, -0.9762, -0.2168, 0.9855, -0.01982, 0.1687, 0.9856, -0.01713, -0.1681, 0.9562, 0.2396, -0.1681, 0.9587, 0.2358, 0.159, -0.7154, 0.6907, -0.106, -0.7159, 0.6848, -0.1358, -0.8683, 0.4773, -0.1352, -0.8692, 0.483, -0.1054, -0.2716, -0.952, -0.1408, -0.269, -0.9485, -0.1675, -0.02601, -0.9845, -0.1735, -0.01756, -0.9897, -0.1423, -0.9789, -0.01963, -0.2036, -0.9772, -0.01535, -0.2119, -0.9393, -0.2694, -0.2126, -0.9402, -0.274, -0.2026, 0.01752, -0.977, -0.2127, 0.2526, -0.9452, -0.2068, 0.2476, -0.9492, -0.1944, -0.004386, -0.9885, -0.1514, -0.8633, -0.4756, 0.1687, -0.8621, -0.478, -0.1681, -0.7083, -0.6856, -0.1681, -0.7124, -0.6836, 0.159, -0.2404, 0.9649, -0.106, 0.01629, 0.9943, -0.1054, 0.02075, 0.9906, -0.1352, -0.2351, 0.9624, -0.1359, 0.8659, -0.4796, -0.1423, 0.873, -0.4696, -0.1313, 0.9609, -0.2402, -0.1378, 0.9603, -0.2408, -0.1408, 0.8575, -0.4724, -0.2036, 0.8539, -0.4753, -0.2119, 0.9481, -0.2364, -0.2126, 0.9512, -0.2328, -0.2026, -0.4839, -0.8627, -0.1468, -0.2514, -0.9558, -0.1527, -0.2613, -0.9368, -0.2327, -0.5012, -0.8392, -0.2108, -0.2751, 0.9482, 0.159, -0.2706, 0.9479, -0.1681, -0.5076, 0.845, -0.1681, -0.5098, 0.8436, 0.1687, 0.483, -0.8692, -0.1054, 0.4773, -0.8683, -0.1352, 0.6848, -0.7159, -0.1358, 0.6907, -0.7154, -0.106, 0.6887, 0.7113, -0.1408, 0.8483, 0.51, -0.1423, 0.8402, 0.5156, -0.1682, 0.6801, 0.7113, -0.1775, 0.274, 0.9401, -0.2026, 0.2694, 0.9393, -0.2126, 0.01535, 0.9772, -0.2119, 0.01964, 0.9789, -0.2036, 0.6904, 0.6861, -0.2291, 0.5114, 0.8293, -0.2253, 0.4886, 0.8416, -0.2302, 0.6884, 0.6842, -0.2407, 0.8633, 0.4756, 0.1687, 0.8621, 0.478, -0.1681, 0.7083, 0.6856, -0.1681, 0.7124, 0.6836, 0.159, -0.8692, -0.483, -0.1054, -0.8683, -0.4773, -0.1352, -0.7159, -0.6848, -0.1358, -0.7154, -0.6907, -0.106, -0.7113, -0.6887, -0.1408, -0.7105, -0.6819, -0.174, -0.5159, -0.8407, -0.1645, -0.51, -0.8483, -0.1423, 0.4724, 0.8575, -0.2036, 0.4753, 0.8539, -0.2119, 0.2364, 0.9481, -0.2126, 0.2328, 0.9512, -0.2026, 0.8575, -0.4861, -0.1686, 0.8562, -0.4866, -0.1736, 0.9496, -0.2491, -0.1904, 0.9498, -0.2586, -0.1764, -0.9855, 0.01982, 0.1687, -0.9856, 0.01713, -0.1681, -0.9562, -0.2396, -0.1681, -0.9587, -0.2358, 0.159, -0.01629, -0.9943, -0.1054, -0.02075, -0.9906, -0.1352, 0.2351, -0.9624, -0.1358, 0.2404, -0.9649, -0.106, 0.9512, 0.2328, -0.2026, 0.9481, 0.2363, -0.2126, 0.8539, 0.4753, -0.2119, 0.8575, 0.4724, -0.2036, -0.6772, 0.7074, -0.2026, -0.6788, 0.7029, -0.2126, -0.8386, 0.5018, -0.2119, -0.8379, 0.5064, -0.2036, 0.8395, 0.4866, -0.2418, 0.6884, 0.6842, -0.2407, 0.6933, 0.6917, -0.202, 0.8391, 0.5086, -0.193, -0.6887, 0.7113, -0.1408, -0.6923, 0.7099, -0.1295, -0.8459, 0.5105, -0.1545, -0.8483, 0.51, -0.1423, -0.5064, 0.8379, -0.2036, -0.5019, 0.8386, -0.2119, -0.7029, 0.6788, -0.2126, -0.7074, 0.6772, -0.2026, 0.5113, 0.8529, -0.1054, 0.5133, 0.8475, -0.1352, 0.2776, 0.951, -0.1359, 0.2742, 0.9558, -0.106, -0.2359, -0.9587, 0.159, -0.2396, -0.9562, -0.1681, 0.01713, -0.9856, -0.1681, 0.01976, -0.9855, 0.1687, 0.2751, -0.9482, 0.159, 0.2706, -0.9479, -0.1681, 0.5076, -0.845, -0.1681, 0.5098, -0.8436, 0.1687])] * 3)])

# ---- objects
ob_bell_j_1 = bpy.data.objects.new('bell_j_1', me_bell_j_1)

# ---- transforms, parenting, visibility, modifiers, constraints
ob_bell_j_1.location = (0.0, 0.0, 0.0)
ob_bell_j_1.rotation_euler = (1.571, -0.0, 0.0)

# ---- collection membership
col_collection.objects.link(ob_bell_j_1)

# ---- scene / render settings (as saved in the file)
scene.frame_start = 1; scene.frame_end = 250; scene.frame_set(1)
scene.render.engine = 'CYCLES'
scene.cycles.sampling_pattern = 'TABULATED_SOBOL'
scene.view_settings.view_transform = 'Filmic'
scene.unit_settings.scale_length = 0.01
bpy.context.view_layer.update()

# ---- added for rendering (the .blend has no active camera and no usable light): camera, sun
cam_auto = bpy.data.cameras.new('AutoCamera')
cam_auto.lens = 50.0
cam_auto.sensor_width = 36.0
cam_auto.clip_end = 8111.87
ob_auto_camera = bpy.data.objects.new('AutoCamera', cam_auto)
scene.collection.objects.link(ob_auto_camera)
ob_auto_camera.location = (462.217, -390.964, 369.773)
ob_auto_camera.rotation_euler = (1.09748, -7.21219e-08, 0.694738)
scene.camera = ob_auto_camera
light_auto_sun = bpy.data.lights.new('AutoSun', 'SUN')
light_auto_sun.energy = 3.0
light_auto_sun.angle = 0.0523599
ob_auto_sun = bpy.data.objects.new('AutoSun', light_auto_sun)
scene.collection.objects.link(ob_auto_sun)
ob_auto_sun.rotation_euler = (0.872665, 0.174533, 0.523599)
bpy.context.view_layer.update()
